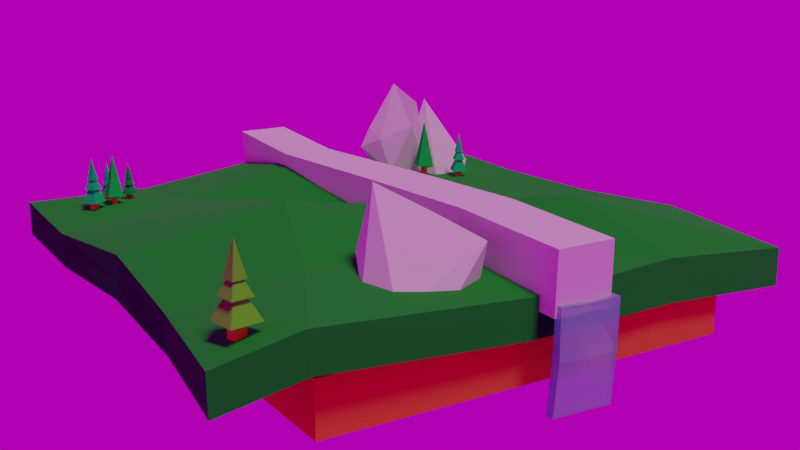 # Source: untitled.blend  (saved by Blender 3.4.6; exported with 4.5.12 LTS)
import bpy
from mathutils import Matrix  # noqa: F401  (used for matrix-valued properties, if any)

bpy.ops.wm.read_factory_settings(use_empty=True)
scene = bpy.context.scene
scene.name = 'Scene'

# ---- collections
col_collection = bpy.data.collections.new('Collection'); scene.collection.children.link(col_collection)

# ---- images (referenced by path relative to the original .blend; pixels are not part of the script)
import os
ASSET_DIR = os.environ.get("B2B_ASSET_DIR", "")  # directory of the original .blend (textures are referenced by path, not embedded)
HERE = os.path.dirname(os.path.abspath(__file__))  # packed textures are extracted next to this script under _unpacked/

def load_image(name, relpath, width, height, colorspace="sRGB"):
    """Load a texture the original file referenced (path relative to the .blend, or extracted next to this script)."""
    p = next((c for c in (os.path.join(HERE, relpath), os.path.join(ASSET_DIR, relpath)) if relpath and os.path.exists(c)), "")
    if p:
        img = bpy.data.images.load(p, check_existing=True)
        img.name = name
    else:  # same state as the original file: an image datablock whose file is absent (Cycles renders it pink)
        img = bpy.data.images.new(name, width, height)
        img.source = "FILE"
        img.filepath = "//" + (relpath or name)
    img.colorspace_settings.name = colorspace
    return img
img_river_walk_1_4k_exr = load_image('river_walk_1_4k.exr', 'river_walk_1_4k.exr', 1024, 1024, 'Linear Rec.709')

# ---- materials (node trees are filled in below, after node groups)
mat_material_001 = bpy.data.materials.new('Material.001')
mat_material_002 = bpy.data.materials.new('Material.002')
mat_material_003 = bpy.data.materials.new('Material.003')
mat_material_004 = bpy.data.materials.new('Material.004')
mat_material_005 = bpy.data.materials.new('Material.005')
mat_material_006 = bpy.data.materials.new('Material.006')
mat_material_007 = bpy.data.materials.new('Material.007')

# ---- material node trees
mat_material_001.use_nodes = True; mat_material_001.node_tree.nodes.clear()
_N = mat_material_001.node_tree.nodes; _L = mat_material_001.node_tree.links
n0 = _N.new('ShaderNodeBsdfPrincipled'); n0.name = 'Principled BSDF'; n0.location = (10, 300)
n0.distribution = 'GGX'
n0.subsurface_method = 'RANDOM_WALK_SKIN'
n0.inputs[0].default_value = (0.8, 0.1806, 0.03364, 1.0)
n0.inputs[2].default_value = 1.0
n0.inputs[3].default_value = 1.45
n0.inputs[27].default_value = (0.0, 0.0, 0.0, 1.0)
n0.inputs[28].default_value = 1.0
n1 = _N.new('ShaderNodeOutputMaterial'); n1.name = 'Material Output'; n1.location = (300, 300)
_L.new(n0.outputs[0], n1.inputs[0])
n1.is_active_output = True
mat_material_002.use_nodes = True; mat_material_002.node_tree.nodes.clear()
_N = mat_material_002.node_tree.nodes; _L = mat_material_002.node_tree.links
n0 = _N.new('ShaderNodeBsdfPrincipled'); n0.name = 'Principled BSDF'; n0.location = (10, 300)
n0.distribution = 'GGX'
n0.subsurface_method = 'RANDOM_WALK_SKIN'
n0.inputs[0].default_value = (0.002796, 0.402, 0.01863, 1.0)
n0.inputs[2].default_value = 1.0
n0.inputs[3].default_value = 1.45
n0.inputs[27].default_value = (0.0, 0.0, 0.0, 1.0)
n0.inputs[28].default_value = 1.0
n1 = _N.new('ShaderNodeOutputMaterial'); n1.name = 'Material Output'; n1.location = (300, 300)
_L.new(n0.outputs[0], n1.inputs[0])
n1.is_active_output = True
mat_material_003.use_nodes = True; mat_material_003.node_tree.nodes.clear()
_N = mat_material_003.node_tree.nodes; _L = mat_material_003.node_tree.links
n0 = _N.new('ShaderNodeBsdfPrincipled'); n0.name = 'Principled BSDF'; n0.location = (-199, 634)
n0.distribution = 'GGX'
n0.subsurface_method = 'RANDOM_WALK_SKIN'
n0.inputs[0].default_value = (0.2215, 0.7429, 0.8, 1.0)
n0.inputs[3].default_value = 1.45
n0.inputs[13].default_value = 1.0
n0.inputs[24].default_value = 0.07364
n0.inputs[27].default_value = (0.0, 0.0, 0.0, 1.0)
n0.inputs[28].default_value = 1.0
n1 = _N.new('ShaderNodeMixShader'); n1.name = 'Mix Shader.001'; n1.location = (550, 626)
n1.inputs[0].default_value = 0.04167
n2 = _N.new('ShaderNodeBsdfAnisotropic'); n2.name = 'Glossy BSDF'; n2.location = (357, 410)
n2.distribution = 'GGX'
n2.inputs[1].default_value = 0.0
n3 = _N.new('ShaderNodeOutputMaterial'); n3.name = 'Material Output'; n3.location = (731, 604)
n4 = _N.new('ShaderNodeBsdfGlass'); n4.name = 'Glass BSDF'; n4.location = (75, 447)
n4.distribution = 'BECKMANN'
n4.inputs[2].default_value = 1.45
n5 = _N.new('ShaderNodeMixShader'); n5.name = 'Mix Shader'; n5.location = (271, 597)
_L.new(n1.outputs[0], n3.inputs[0])
_L.new(n0.outputs[0], n5.inputs[1])
_L.new(n4.outputs[0], n5.inputs[2])
_L.new(n5.outputs[0], n1.inputs[1])
_L.new(n2.outputs[0], n1.inputs[2])
n3.is_active_output = True
mat_material_004.use_nodes = True; mat_material_004.node_tree.nodes.clear()
_N = mat_material_004.node_tree.nodes; _L = mat_material_004.node_tree.links
n0 = _N.new('ShaderNodeBsdfPrincipled'); n0.name = 'Principled BSDF'; n0.location = (10, 300)
n0.distribution = 'GGX'
n0.subsurface_method = 'RANDOM_WALK_SKIN'
n0.inputs[0].default_value = (0.003192, 0.8, 0.08071, 1.0)
n0.inputs[2].default_value = 1.0
n0.inputs[3].default_value = 1.45
n0.inputs[27].default_value = (0.0, 0.0, 0.0, 1.0)
n0.inputs[28].default_value = 1.0
n1 = _N.new('ShaderNodeOutputMaterial'); n1.name = 'Material Output'; n1.location = (300, 300)
_L.new(n0.outputs[0], n1.inputs[0])
n1.is_active_output = True
mat_material_005.use_nodes = True; mat_material_005.node_tree.nodes.clear()
_N = mat_material_005.node_tree.nodes; _L = mat_material_005.node_tree.links
n0 = _N.new('ShaderNodeBsdfPrincipled'); n0.name = 'Principled BSDF'; n0.location = (10, 300)
n0.distribution = 'GGX'
n0.subsurface_method = 'RANDOM_WALK_SKIN'
n0.inputs[0].default_value = (0.8, 0.1159, 0.008774, 1.0)
n0.inputs[3].default_value = 1.45
n0.inputs[27].default_value = (0.0, 0.0, 0.0, 1.0)
n0.inputs[28].default_value = 1.0
n1 = _N.new('ShaderNodeOutputMaterial'); n1.name = 'Material Output'; n1.location = (300, 300)
_L.new(n0.outputs[0], n1.inputs[0])
n1.is_active_output = True
mat_material_006.use_nodes = True; mat_material_006.node_tree.nodes.clear()
_N = mat_material_006.node_tree.nodes; _L = mat_material_006.node_tree.links
n0 = _N.new('ShaderNodeBsdfPrincipled'); n0.name = 'Principled BSDF'; n0.location = (10, 300)
n0.distribution = 'GGX'
n0.subsurface_method = 'RANDOM_WALK_SKIN'
n0.inputs[0].default_value = (0.001335, 0.8, 0.167, 1.0)
n0.inputs[2].default_value = 1.0
n0.inputs[3].default_value = 1.45
n0.inputs[27].default_value = (0.0, 0.0, 0.0, 1.0)
n0.inputs[28].default_value = 1.0
n1 = _N.new('ShaderNodeOutputMaterial'); n1.name = 'Material Output'; n1.location = (300, 300)
_L.new(n0.outputs[0], n1.inputs[0])
n1.is_active_output = True
mat_material_007.use_nodes = True; mat_material_007.node_tree.nodes.clear()
_N = mat_material_007.node_tree.nodes; _L = mat_material_007.node_tree.links
n0 = _N.new('ShaderNodeBsdfPrincipled'); n0.name = 'Principled BSDF'; n0.location = (10, 300)
n0.distribution = 'GGX'
n0.subsurface_method = 'RANDOM_WALK_SKIN'
n0.inputs[0].default_value = (0.1165, 0.8, 0.004254, 1.0)
n0.inputs[3].default_value = 1.45
n0.inputs[27].default_value = (0.0, 0.0, 0.0, 1.0)
n0.inputs[28].default_value = 1.0
n1 = _N.new('ShaderNodeOutputMaterial'); n1.name = 'Material Output'; n1.location = (300, 300)
_L.new(n0.outputs[0], n1.inputs[0])
n1.is_active_output = True

# ---- world
world_base_color = bpy.data.worlds.new('base color'); scene.world = world_base_color
world_base_color.use_nodes = True; world_base_color.node_tree.nodes.clear()
_N = world_base_color.node_tree.nodes; _L = world_base_color.node_tree.links
n0 = _N.new('ShaderNodeOutputWorld'); n0.name = 'World Output'; n0.location = (300, 300)
n1 = _N.new('ShaderNodeBackground'); n1.name = 'Background'; n1.location = (10, 300)
n1.inputs[1].default_value = 0.5
n2 = _N.new('ShaderNodeTexEnvironment'); n2.name = 'Environment Texture'; n2.location = (-280, 280)
n2.image = img_river_walk_1_4k_exr
_L.new(n1.outputs[0], n0.inputs[0])
_L.new(n2.outputs[0], n1.inputs[0])
n0.is_active_output = True
world_base_color.color = (0.05088, 0.05088, 0.05088)
world_base_color.use_sun_shadow = False
world_base_color.sun_shadow_jitter_overblur = 0.0

# ---- cameras
cam_camera = bpy.data.cameras.new('Camera')
cam_camera.clip_end = 100.0
cam_camera.ortho_scale = 7.314

# ---- lights
light_light = bpy.data.lights.new('Light', 'SUN')
light_light.color = (1.0, 0.8517, 0.669)
light_light.transmission_factor = 0.0
light_light.angle = 0.1993
light_light.energy = 1.0
light_light.shadow_soft_size = 0.1
light_light.shadow_cascade_max_distance = 1000.0

# ---- meshes
me_cube_002 = bpy.data.meshes.new('Cube.002')
me_cube_002.from_pydata([(0.04062, 0.1948, 3.461), (0.04062, -0.0729, 3.461), (0.7287, -0.04491, 3.461), (0.7287, 0.2511, 3.461), (-0.654, 0.1164, 3.461), (-0.654, -0.1162, 3.461), (-1.252, -1.0, -5.579), (-1.252, -1.0, 0.9986), (-1.252, 1.0, -5.579), (-1.252, 1.0, 0.9986), (1.252, -1.0, -5.579), (1.252, -1.0, 0.9986), (1.252, 1.0, -5.579), (1.252, 1.0, 0.9986), (1.313, 1.314, 4.34), (1.314, 1.314, -0.4813), (1.327, -1.428, 5.071), (1.326, -1.424, 0.3425), (-1.315, 1.315, 4.179), (-1.314, 1.314, -0.4891), (-1.314, -1.314, 4.206), (-1.314, -1.314, -0.4891), (0.02195, -1.286, 5.772), (0.009079, -1.299, 0.3649), (-0.0008932, 1.315, 4.212), (5.995e-06, 1.314, -0.4892), (1.325, -0.1136, 5.195), (1.326, -0.1102, 0.348), (-1.293, 0.008448, 1.095), (0.0, 0.0, -0.4891), (1.304, 0.6604, 5.885), (1.314, 1.314, 1.913), (1.358, -1.066, 2.595), (1.326, -1.427, 2.714), (0.6576, -1.319, 4.317), (-0.6747, -1.319, -0.7436), (-1.314, -1.314, 1.86), (-1.346, -0.6659, 3.863), (-1.326, 0.6636, -0.783), (-1.314, 1.314, 1.852), (-0.6784, 1.326, 3.649), (0.6528, 1.315, 0.3143), (-0.6921, -1.323, 3.778), (0.6571, -1.314, -0.4886), (0.6499, 1.316, 5.664), (-0.669, 1.321, -0.8012), (0.0, 0.6571, -0.4891), (-0.02461, 0.6699, 4.824), (-0.0001283, 1.314, 1.854), (0.01526, -1.292, 3.055), (1.36, -1.077, 7.376), (1.308, 0.659, 0.4963), (-1.333, 0.6695, 3.812), (-1.331, -0.6618, -0.7211), (0.0, -0.6571, -0.4891), (0.1175, -0.5472, 10.19), (-0.6571, 0.0, -0.4891), (0.6571, 0.0, -0.4891), (1.326, -0.113, 2.763), (1.306, 0.6597, 3.177), (-1.338, -0.6638, 1.563), (-0.7479, -0.6593, 5.529), (0.664, -0.7208, -0.008523), (-0.6571, -0.6571, -0.4891), (0.6983, -0.744, 6.555), (0.6573, -1.316, 1.888), (-0.6734, 1.323, 1.43), (0.66, 0.6746, 9.502), (-0.6571, 0.6571, -0.4891), (0.6571, 0.6571, -0.4891), (-0.7151, 0.7077, 3.695), (0.6515, 1.316, 2.973), (-1.33, 0.6663, 1.505), (-0.6828, -1.321, 1.508), (1.359, -1.074, 5.006), (-0.08062, -0.08276, 6.713), (0.04062, -0.07571, 7.408), (-0.654, -0.1459, 8.96), (0.03942, 0.1936, 6.439), (0.04062, 0.1938, 6.447), (-0.654, 0.101, 9.484), (-0.6336, 0.1035, 9.578), (-0.5522, 0.1147, 9.561), (1.316, 0.2182, 5.491), (1.317, 0.2176, 4.331), (1.317, 0.2171, 3.461), (0.2198, 0.208, 7.638), (0.7287, 0.2561, 6.814), (0.8952, 0.2433, 5.829), (-0.7975, -0.1304, 8.692), (-0.6573, -0.1457, 8.977), (-1.161, 0.1639, 6.028), (-1.3, 0.1794, 3.868), (-1.296, 0.1773, 5.959), (-1.299, 0.1797, 3.461), (0.957, -0.05072, 5.526), (1.324, -0.06373, 5.24), (1.324, -0.06391, 5.065), (1.325, -0.06555, 3.461), (0.7287, -0.0376, 5.76), (0.6581, 0.2495, 7.165), (-1.293, -0.08334, 6.272), (-1.295, -0.07859, 3.578), (-1.292, -0.08284, 5.946), (-1.294, -0.07841, 3.461), (0.6113, -0.04598, 6.169), (0.6595, -0.04305, 5.841), (0.07133, -0.07459, 7.588), (-1.296, 0.1281, 3.461), (-1.289, 0.01057, 3.461), (-1.292, -0.05121, 3.461)], [], [(3, 85, 84, 83, 88, 87), (5, 104, 102, 103, 101, 89, 90, 77), (3, 2, 98, 85), (4, 5, 1, 0), (2, 1, 76, 107, 105, 106, 99), (4, 0, 79, 78, 82, 81, 80), (0, 1, 2, 3), (0, 3, 87, 100, 86, 79), (1, 5, 77, 75, 76), (6, 7, 9, 8), (8, 9, 13, 12), (12, 13, 11, 10), (10, 11, 7, 6), (8, 12, 10, 6), (13, 9, 7, 11), (32, 33, 74), (35, 36, 73), (38, 39, 72), (41, 31, 71), (52, 40, 70), (51, 41, 69), (46, 45, 68), (47, 44, 67), (45, 48, 66), (43, 49, 65), (55, 105, 106, 64), (54, 56, 63), (32, 57, 62), (37, 89, 90, 61), (53, 110, 104, 102, 60), (51, 58, 59), (59, 84, 83, 30), (31, 30, 14), (15, 59, 31), (60, 103, 101, 37), (36, 37, 20), (21, 60, 36), (61, 75, 76, 107, 55), (42, 55, 22), (20, 61, 42), (62, 29, 54), (43, 54, 23), (17, 62, 43), (63, 28, 53), (35, 53, 21), (23, 63, 35), (64, 26, 50), (34, 50, 16), (22, 64, 34), (65, 22, 34), (33, 34, 16), (17, 65, 33), (66, 24, 40), (39, 40, 18), (19, 66, 39), (67, 14, 30), (68, 19, 38), (56, 38, 28), (29, 68, 56), (69, 25, 46), (57, 46, 29), (27, 69, 57), (70, 24, 47), (71, 14, 44), (48, 44, 24), (25, 71, 48), (72, 18, 52), (28, 72, 108, 109), (73, 20, 42), (49, 42, 22), (23, 73, 49), (74, 16, 50), (58, 50, 26), (27, 74, 58), (32, 17, 33), (35, 21, 36), (38, 19, 39), (41, 15, 31), (52, 18, 40), (51, 15, 41), (46, 25, 45), (47, 24, 44), (45, 25, 48), (43, 23, 49), (55, 107, 105), (54, 29, 56), (32, 27, 57), (37, 101, 89), (53, 28, 109, 110), (51, 27, 58), (59, 58, 26, 97, 98, 85, 84), (31, 59, 30), (15, 51, 59), (60, 102, 103), (36, 60, 37), (21, 53, 60), (61, 90, 77, 75), (42, 61, 55), (20, 37, 61), (62, 57, 29), (43, 62, 54), (17, 32, 62), (63, 56, 28), (35, 63, 53), (23, 54, 63), (64, 106, 99, 95, 26), (34, 64, 50), (22, 55, 64), (65, 49, 22), (33, 65, 34), (17, 43, 65), (66, 48, 24), (39, 66, 40), (19, 45, 66), (67, 44, 14), (68, 45, 19), (56, 68, 38), (29, 46, 68), (69, 41, 25), (57, 69, 46), (27, 51, 69), (70, 40, 24), (71, 31, 14), (48, 71, 44), (25, 41, 71), (72, 39, 18), (28, 38, 72), (73, 36, 20), (49, 73, 42), (23, 35, 73), (74, 33, 16), (58, 74, 50), (27, 32, 74), (98, 2, 99, 95, 96, 97), (104, 5, 4, 94, 108, 109, 110), (95, 96, 26), (83, 88, 30), (92, 94, 108, 72, 52), (91, 93, 52, 70), (78, 82, 47), (88, 87, 100, 67, 30), (81, 80, 91, 70), (86, 79, 78, 47, 67), (93, 92, 52), (94, 4, 80, 91, 93, 92), (100, 86, 67), (96, 97, 26), (82, 81, 70, 47)])
me_cube_002.polygons.foreach_set('material_index', [1, 1, 1, 1, 1, 1, 1, 1, 1, 0, 0, 0, 0, 0, 0, 1, 1, 1, 1, 1, 1, 1, 1, 1, 1, 1, 1, 1, 1, 1, 1, 1, 1, 1, 1, 1, 1, 1, 1, 1, 1, 1, 1, 1, 1, 1, 1, 1, 1, 1, 1, 1, 1, 1, 1, 1, 1, 1, 1, 1, 1, 1, 1, 1, 1, 1, 1, 1, 1, 1, 1, 1, 1, 1, 1, 1, 1, 1, 1, 1, 1, 1, 1, 1, 1, 1, 1, 1, 1, 1, 1, 1, 1, 1, 1, 1, 1, 1, 1, 1, 1, 1, 1, 1, 1, 1, 1, 1, 1, 1, 1, 1, 1, 1, 1, 1, 1, 1, 1, 1, 1, 1, 1, 1, 1, 1, 1, 1, 1, 1, 1, 1, 1, 1, 1, 1, 1, 1, 1, 1, 1, 1, 1, 1, 1, 1, 1, 1])
_uv = me_cube_002.uv_layers.new(name='UVMap')
_uv.uv.foreach_set('vector', [0.375, 0.4374, 0.375, 0.4905, 0.4044, 0.4905, 0.4437, 0.4904, 0.4551, 0.4524, 0.4885, 0.4374, 0.375, 0.9373, 0.375, 0.9951, 0.379, 0.9951, 0.4591, 0.9949, 0.4701, 0.995, 0.552, 0.9503, 0.5617, 0.9376, 0.5611, 0.9373, 0.3124, 0.5, 0.3124, 0.75, 0.3661, 0.75, 0.3655, 0.5, 0.1877, 0.5, 0.1877, 0.75, 0.2503, 0.75, 0.2503, 0.5, 0.375, 0.8126, 0.375, 0.8747, 0.5086, 0.8747, 0.5147, 0.8719, 0.4666, 0.8232, 0.4555, 0.8189, 0.4528, 0.8126, 0.375, 0.3127, 0.375, 0.3753, 0.476, 0.3753, 0.4758, 0.3752, 0.5814, 0.3218, 0.582, 0.3145, 0.5788, 0.3127, 0.2503, 0.5, 0.2503, 0.75, 0.3124, 0.75, 0.3124, 0.5, 0.375, 0.3753, 0.375, 0.4374, 0.4885, 0.4374, 0.5003, 0.431, 0.5164, 0.3915, 0.476, 0.3753, 0.375, 0.8747, 0.375, 0.9373, 0.5611, 0.9373, 0.4851, 0.8856, 0.5086, 0.8747, 0.375, 0.0, 0.625, 0.0, 0.625, 0.25, 0.375, 0.25, 0.375, 0.25, 0.625, 0.25, 0.625, 0.5, 0.375, 0.5, 0.375, 0.5, 0.625, 0.5, 0.625, 0.75, 0.375, 0.75, 0.375, 0.75, 0.625, 0.75, 0.625, 1.0, 0.375, 1.0, 0.125, 0.5, 0.375, 0.5, 0.375, 0.75, 0.125, 0.75, 0.625, 0.5, 0.875, 0.5, 0.875, 0.75, 0.625, 0.75, 0.625, 0.1875, 0.5, 0.25, 0.5, 0.1875, 0.625, 0.4375, 0.5, 0.5, 0.5, 0.4375, 0.625, 0.6875, 0.5, 0.75, 0.5, 0.6875, 0.625, 0.9375, 0.5, 1.0, 0.5, 0.9375, 0.375, 0.6875, 0.3125, 0.75, 0.3125, 0.6875, 0.875, 0.6875, 0.8125, 0.75, 0.8125, 0.6875, 0.75, 0.6875, 0.6875, 0.75, 0.6875, 0.6875, 0.25, 0.6875, 0.1875, 0.75, 0.1848, 0.6883, 0.625, 0.8125, 0.5, 0.875, 0.5, 0.8125, 0.625, 0.3125, 0.5, 0.375, 0.5, 0.3125, 0.25, 0.5625, 0.1928, 0.6197, 0.1875, 0.6213, 0.1875, 0.5625, 0.75, 0.5625, 0.6875, 0.625, 0.6875, 0.5625, 0.875, 0.5625, 0.8125, 0.625, 0.8125, 0.5625, 0.375, 0.5625, 0.3275, 0.61, 0.3125, 0.6085, 0.3125, 0.5625, 0.625, 0.5625, 0.5115, 0.6192, 0.5064, 0.6167, 0.5, 0.6167, 0.5, 0.5625, 0.625, 0.0625, 0.5, 0.125, 0.5, 0.0625, 0.5, 0.0625, 0.4285, 0.09823, 0.375, 0.0982, 0.375, 0.0625, 0.5, 0.0, 0.375, 0.0625, 0.375, 0.0, 0.625, 0.0, 0.5, 0.0625, 0.5, 0.0, 0.5, 0.5625, 0.3928, 0.6161, 0.375, 0.6161, 0.375, 0.5625, 0.5, 0.5, 0.375, 0.5625, 0.375, 0.5, 0.625, 0.5, 0.5, 0.5625, 0.5, 0.5, 0.3125, 0.5625, 0.2609, 0.6141, 0.2522, 0.6132, 0.25, 0.6129, 0.25, 0.5625, 0.3125, 0.5, 0.25, 0.5625, 0.25, 0.5, 0.375, 0.5, 0.3125, 0.5625, 0.3125, 0.5, 0.8125, 0.5625, 0.75, 0.625, 0.75, 0.5625, 0.8125, 0.5, 0.75, 0.5625, 0.75, 0.5, 0.875, 0.5, 0.8125, 0.5625, 0.8125, 0.5, 0.6875, 0.5625, 0.625, 0.625, 0.625, 0.5625, 0.6875, 0.5, 0.625, 0.5625, 0.625, 0.5, 0.75, 0.5, 0.6875, 0.5625, 0.6875, 0.5, 0.1875, 0.5625, 0.125, 0.625, 0.125, 0.5625, 0.1875, 0.5, 0.125, 0.5625, 0.125, 0.5, 0.25, 0.5, 0.1875, 0.5625, 0.1875, 0.5, 0.5, 0.3125, 0.375, 0.375, 0.375, 0.3125, 0.5, 0.25, 0.375, 0.3125, 0.375, 0.25, 0.625, 0.25, 0.5, 0.3125, 0.5, 0.25, 0.5, 0.8125, 0.375, 0.875, 0.375, 0.8125, 0.5, 0.75, 0.375, 0.8125, 0.375, 0.75, 0.625, 0.75, 0.5, 0.8125, 0.5, 0.75, 0.1848, 0.6883, 0.125, 0.75, 0.125, 0.6875, 0.6875, 0.6875, 0.625, 0.75, 0.625, 0.6875, 0.6875, 0.625, 0.625, 0.6875, 0.625, 0.625, 0.75, 0.625, 0.6875, 0.6875, 0.6875, 0.625, 0.8125, 0.6875, 0.75, 0.75, 0.75, 0.6875, 0.8125, 0.625, 0.75, 0.6875, 0.75, 0.625, 0.875, 0.625, 0.8125, 0.6875, 0.8125, 0.625, 0.3125, 0.6875, 0.25, 0.75, 0.25, 0.6875, 0.5, 0.9375, 0.375, 1.0, 0.375, 0.9375, 0.5, 0.875, 0.375, 0.9375, 0.375, 0.875, 0.625, 0.875, 0.5, 0.9375, 0.5, 0.875, 0.5, 0.6875, 0.375, 0.75, 0.375, 0.6875, 0.625, 0.625, 0.5, 0.6875, 0.5, 0.6362, 0.5191, 0.625, 0.5, 0.4375, 0.375, 0.5, 0.375, 0.4375, 0.5, 0.375, 0.375, 0.4375, 0.375, 0.375, 0.625, 0.375, 0.5, 0.4375, 0.5, 0.375, 0.5, 0.1875, 0.375, 0.25, 0.375, 0.1875, 0.5, 0.125, 0.375, 0.1875, 0.375, 0.125, 0.625, 0.125, 0.5, 0.1875, 0.5, 0.125, 0.625, 0.1875, 0.625, 0.25, 0.5, 0.25, 0.625, 0.4375, 0.625, 0.5, 0.5, 0.5, 0.625, 0.6875, 0.625, 0.75, 0.5, 0.75, 0.625, 0.9375, 0.625, 1.0, 0.5, 1.0, 0.375, 0.6875, 0.375, 0.75, 0.3125, 0.75, 0.875, 0.6875, 0.875, 0.75, 0.8125, 0.75, 0.75, 0.6875, 0.75, 0.75, 0.6875, 0.75, 0.25, 0.6875, 0.25, 0.75, 0.1875, 0.75, 0.625, 0.8125, 0.625, 0.875, 0.5, 0.875, 0.625, 0.3125, 0.625, 0.375, 0.5, 0.375, 0.25, 0.5625, 0.25, 0.6129, 0.1928, 0.6197, 0.75, 0.5625, 0.75, 0.625, 0.6875, 0.625, 0.875, 0.5625, 0.875, 0.625, 0.8125, 0.625, 0.375, 0.5625, 0.375, 0.6161, 0.3275, 0.61, 0.625, 0.5625, 0.625, 0.625, 0.5191, 0.625, 0.5115, 0.6192, 0.625, 0.0625, 0.625, 0.125, 0.5, 0.125, 0.5, 0.0625, 0.5, 0.125, 0.375, 0.125, 0.383, 0.121, 0.4654, 0.1211, 0.4732, 0.09828, 0.4285, 0.09823, 0.5, 0.0, 0.5, 0.0625, 0.375, 0.0625, 0.625, 0.0, 0.625, 0.0625, 0.5, 0.0625, 0.5, 0.5625, 0.5, 0.6167, 0.3928, 0.6161, 0.5, 0.5, 0.5, 0.5625, 0.375, 0.5625, 0.625, 0.5, 0.625, 0.5625, 0.5, 0.5625, 0.3125, 0.5625, 0.3125, 0.6085, 0.3122, 0.6085, 0.2609, 0.6141, 0.3125, 0.5, 0.3125, 0.5625, 0.25, 0.5625, 0.375, 0.5, 0.375, 0.5625, 0.3125, 0.5625, 0.8125, 0.5625, 0.8125, 0.625, 0.75, 0.625, 0.8125, 0.5, 0.8125, 0.5625, 0.75, 0.5625, 0.875, 0.5, 0.875, 0.5625, 0.8125, 0.5625, 0.6875, 0.5625, 0.6875, 0.625, 0.625, 0.625, 0.6875, 0.5, 0.6875, 0.5625, 0.625, 0.5625, 0.75, 0.5, 0.75, 0.5625, 0.6875, 0.5625, 0.1875, 0.5625, 0.1875, 0.6213, 0.1809, 0.6228, 0.1594, 0.625, 0.125, 0.625, 0.1875, 0.5, 0.1875, 0.5625, 0.125, 0.5625, 0.25, 0.5, 0.25, 0.5625, 0.1875, 0.5625, 0.5, 0.3125, 0.5, 0.375, 0.375, 0.375, 0.5, 0.25, 0.5, 0.3125, 0.375, 0.3125, 0.625, 0.25, 0.625, 0.3125, 0.5, 0.3125, 0.5, 0.8125, 0.5, 0.875, 0.375, 0.875, 0.5, 0.75, 0.5, 0.8125, 0.375, 0.8125, 0.625, 0.75, 0.625, 0.8125, 0.5, 0.8125, 0.1848, 0.6883, 0.1875, 0.75, 0.125, 0.75, 0.6875, 0.6875, 0.6875, 0.75, 0.625, 0.75, 0.6875, 0.625, 0.6875, 0.6875, 0.625, 0.6875, 0.75, 0.625, 0.75, 0.6875, 0.6875, 0.6875, 0.8125, 0.6875, 0.8125, 0.75, 0.75, 0.75, 0.8125, 0.625, 0.8125, 0.6875, 0.75, 0.6875, 0.875, 0.625, 0.875, 0.6875, 0.8125, 0.6875, 0.3125, 0.6875, 0.3125, 0.75, 0.25, 0.75, 0.5, 0.9375, 0.5, 1.0, 0.375, 1.0, 0.5, 0.875, 0.5, 0.9375, 0.375, 0.9375, 0.625, 0.875, 0.625, 0.9375, 0.5, 0.9375, 0.5, 0.6875, 0.5, 0.75, 0.375, 0.75, 0.625, 0.625, 0.625, 0.6875, 0.5, 0.6875, 0.5, 0.4375, 0.5, 0.5, 0.375, 0.5, 0.5, 0.375, 0.5, 0.4375, 0.375, 0.4375, 0.625, 0.375, 0.625, 0.4375, 0.5, 0.4375, 0.5, 0.1875, 0.5, 0.25, 0.375, 0.25, 0.5, 0.125, 0.5, 0.1875, 0.375, 0.1875, 0.625, 0.125, 0.625, 0.1875, 0.5, 0.1875, 0.375, 0.7589, 0.375, 0.8126, 0.4528, 0.8126, 0.4449, 0.792, 0.4352, 0.7589, 0.4293, 0.7589, 0.1299, 0.75, 0.1877, 0.75, 0.1877, 0.5, 0.1295, 0.5, 0.1298, 0.5499, 0.1304, 0.6631, 0.1301, 0.7232, 0.1594, 0.625, 0.125, 0.629, 0.125, 0.625, 0.125, 0.6518, 0.1645, 0.648, 0.125, 0.6875, 0.468, 0.641, 0.4899, 0.6411, 0.5, 0.6362, 0.5, 0.6875, 0.375, 0.6875, 0.3615, 0.6385, 0.375, 0.6406, 0.375, 0.6875, 0.3125, 0.6875, 0.25, 0.6403, 0.3049, 0.6326, 0.25, 0.6875, 0.1645, 0.648, 0.1799, 0.6491, 0.1865, 0.6484, 0.1848, 0.6883, 0.125, 0.6875, 0.3125, 0.6311, 0.3145, 0.6309, 0.3615, 0.6385, 0.3125, 0.6875, 0.2327, 0.6418, 0.2499, 0.6403, 0.25, 0.6403, 0.25, 0.6875, 0.1848, 0.6883, 0.375, 0.6406, 0.468, 0.641, 0.375, 0.6875, 0.375, 0.2545, 0.375, 0.3127, 0.5788, 0.3127, 0.4619, 0.2669, 0.4595, 0.2547, 0.3888, 0.2544, 0.1865, 0.6484, 0.2327, 0.6418, 0.1848, 0.6883, 0.375, 0.121, 0.383, 0.121, 0.375, 0.125, 0.3049, 0.6326, 0.3125, 0.6311, 0.3125, 0.6875, 0.25, 0.6875])
me_cube_002.materials.append(mat_material_001)
me_cube_002.materials.append(mat_material_002)
me_cube_002.update()
me_cube_003 = bpy.data.meshes.new('Cube.003')
me_cube_003.from_pydata([(-1.0, -1.029, -1.0), (-1.0, -1.122, 1.0), (-1.0, 0.8777, -1.0), (-1.0, 0.8304, 1.0), (1.0, -0.983, -1.0), (1.0, -0.928, 1.0), (1.0, 1.072, -1.0), (1.0, 1.1, 1.0), (0.002517, 0.9528, -1.0), (0.002517, 0.9339, 1.0), (0.002517, -1.012, -1.0), (0.002517, -1.05, 1.0), (0.499, 1.447, 1.0), (0.499, -0.8065, -1.0), (0.499, 1.366, -1.0), (0.499, -0.6342, 1.0), (-0.4987, 0.3774, -1.0), (-0.4987, -1.623, 1.0), (-0.4987, 0.2386, 1.0), (-0.4987, -1.329, -1.0)], [], [(0, 1, 3, 2), (14, 12, 7, 6), (6, 7, 5, 4), (19, 17, 1, 0), (14, 6, 4, 13), (18, 3, 1, 17), (12, 9, 11, 15), (16, 8, 10, 19), (13, 15, 11, 10), (16, 18, 9, 8), (4, 5, 15, 13), (7, 12, 15, 5), (8, 14, 13, 10), (8, 9, 12, 14), (2, 3, 18, 16), (2, 16, 19, 0), (9, 18, 17, 11), (10, 11, 17, 19)])
_uv = me_cube_003.uv_layers.new(name='UVMap')
_uv.uv.foreach_set('vector', [0.375, 0.0, 0.625, 0.0, 0.625, 0.25, 0.375, 0.25, 0.375, 0.4374, 0.625, 0.4374, 0.625, 0.5, 0.375, 0.5, 0.375, 0.5, 0.625, 0.5, 0.625, 0.75, 0.375, 0.75, 0.375, 0.9373, 0.625, 0.9373, 0.625, 1.0, 0.375, 1.0, 0.3124, 0.5, 0.375, 0.5, 0.375, 0.75, 0.3124, 0.75, 0.8123, 0.5, 0.875, 0.5, 0.875, 0.75, 0.8123, 0.75, 0.6876, 0.5, 0.7497, 0.5, 0.7497, 0.75, 0.6876, 0.75, 0.1877, 0.5, 0.2503, 0.5, 0.2503, 0.75, 0.1877, 0.75, 0.375, 0.8126, 0.625, 0.8126, 0.625, 0.8747, 0.375, 0.8747, 0.375, 0.3127, 0.625, 0.3127, 0.625, 0.3753, 0.375, 0.3753, 0.375, 0.75, 0.625, 0.75, 0.625, 0.8126, 0.375, 0.8126, 0.625, 0.5, 0.6876, 0.5, 0.6876, 0.75, 0.625, 0.75, 0.2503, 0.5, 0.3124, 0.5, 0.3124, 0.75, 0.2503, 0.75, 0.375, 0.3753, 0.625, 0.3753, 0.625, 0.4374, 0.375, 0.4374, 0.375, 0.25, 0.625, 0.25, 0.625, 0.3127, 0.375, 0.3127, 0.125, 0.5, 0.1877, 0.5, 0.1877, 0.75, 0.125, 0.75, 0.7497, 0.5, 0.8123, 0.5, 0.8123, 0.75, 0.7497, 0.75, 0.375, 0.8747, 0.625, 0.8747, 0.625, 0.9373, 0.375, 0.9373])
me_cube_003.update()
me_plane = bpy.data.meshes.new('Plane')
me_plane.from_pydata([(-1.014, 0.2327, -0.1687), (0.9995, 0.3701, -0.1692), (-1.021, -0.821, -0.1561), (0.9995, -0.6931, -0.1702), (-1.007, -0.7977, 1.518), (-1.002, 0.2538, 1.507), (-1.019, -0.8085, 0.6562), (-1.019, 0.2436, 0.6264), (-1.01, -0.2956, -0.1294), (0.9995, -0.1585, -0.177), (-1.009, -0.2727, 1.493), (-1.024, -0.2832, 0.6696), (-0.006327, 0.3439, -0.2684), (-0.007243, -0.7222, -0.1243), (-0.006949, -0.1875, -0.3323), (-0.5183, -0.8476, -0.09951), (-0.5202, -0.3203, -0.2556), (-0.5194, 0.2097, -0.1185), (0.4995, 0.4681, -0.1601), (0.4995, -0.6044, -0.2625), (0.4995, -0.0632, -0.2171), (-0.7686, -0.8396, -0.1076), (-0.7697, -0.3128, -0.2443), (-0.7641, 0.2159, -0.1759), (0.7495, 0.4379, -0.1527), (0.7495, -0.6309, -0.1526), (0.7495, -0.09217, -0.2008), (0.2471, -0.6411, -0.2141), (0.2473, -0.1017, -0.1589), (0.2477, 0.43, -0.08736), (-0.2612, 0.256, -0.2328), (-0.2642, -0.8067, -0.1687), (-0.2642, -0.2756, -0.2237)], [], [(26, 9, 3, 25), (11, 6, 4, 10), (8, 2, 6, 11), (0, 8, 11, 7), (7, 11, 10, 5), (24, 1, 9, 26), (30, 12, 14, 32), (32, 14, 13, 31), (22, 16, 15, 21), (23, 17, 16, 22), (29, 18, 20, 28), (28, 20, 19, 27), (0, 23, 22, 8), (8, 22, 21, 2), (18, 24, 26, 20), (20, 26, 25, 19), (14, 28, 27, 13), (12, 29, 28, 14), (16, 32, 31, 15), (17, 30, 32, 16)])
_uv = me_plane.uv_layers.new(name='UVMap')
_uv.uv.foreach_set('vector', [0.875, 0.5, 1.0, 0.5, 1.0, 1.0, 0.875, 1.0, 0.0, 0.5, 0.0, 1.0, 0.0, 1.0, 0.0, 0.5, 0.0, 0.5, 0.0, 1.0, 0.0, 1.0, 0.0, 0.5, 0.0, 0.0, 0.0, 0.5, 0.0, 0.5, 0.0, 0.0, 0.0, 0.0, 0.0, 0.5, 0.0, 0.5, 0.0, 0.0, 0.875, 0.0, 1.0, 0.0, 1.0, 0.5, 0.875, 0.5, 0.375, 0.0, 0.5, 0.0, 0.5, 0.5, 0.375, 0.5, 0.375, 0.5, 0.5, 0.5, 0.5, 1.0, 0.375, 1.0, 0.125, 0.5, 0.25, 0.5, 0.25, 1.0, 0.125, 1.0, 0.125, 0.0, 0.25, 0.0, 0.25, 0.5, 0.125, 0.5, 0.625, 0.0, 0.75, 0.0, 0.75, 0.5, 0.625, 0.5, 0.625, 0.5, 0.75, 0.5, 0.75, 1.0, 0.625, 1.0, 0.0, 0.0, 0.125, 0.0, 0.125, 0.5, 0.0, 0.5, 0.0, 0.5, 0.125, 0.5, 0.125, 1.0, 0.0, 1.0, 0.75, 0.0, 0.875, 0.0, 0.875, 0.5, 0.75, 0.5, 0.75, 0.5, 0.875, 0.5, 0.875, 1.0, 0.75, 1.0, 0.5, 0.5, 0.625, 0.5, 0.625, 1.0, 0.5, 1.0, 0.5, 0.0, 0.625, 0.0, 0.625, 0.5, 0.5, 0.5, 0.25, 0.5, 0.375, 0.5, 0.375, 1.0, 0.25, 1.0, 0.25, 0.0, 0.375, 0.0, 0.375, 0.5, 0.25, 0.5])
me_plane.materials.append(mat_material_003)
me_plane.update()
me_cube_004 = bpy.data.meshes.new('Cube.004')
me_cube_004.from_pydata([(-2.031, 0.1432, -0.01151), (-2.032, 0.06779, -0.01511), (-1.963, 0.06965, -0.007035), (-1.957, 0.1453, -0.01492), (-1.985, 0.09612, -0.05914), (-1.986, 0.0961, -0.02089), (-1.983, 0.1185, -0.06975), (-1.984, 0.1177, -0.02645), (-2.005, 0.09616, -0.06423), (-2.005, 0.09615, -0.0243), (-2.005, 0.1163, -0.05948), (-2.005, 0.1164, -0.02262), (-2.031, 0.06797, -0.01434), (-2.031, 0.1438, -0.01245), (-1.96, 0.1436, -0.01206), (-1.961, 0.06899, -0.009903), (-1.996, 0.1053, 0.1874), (-1.995, 0.108, 0.1911), (-1.993, 0.1085, 0.1943), (-1.995, 0.1045, 0.182), (-2.018, 0.1293, 0.07932), (-1.979, 0.1303, 0.07932), (-2.018, 0.08955, 0.07932), (-1.979, 0.08955, 0.07932)], [], [(11, 3, 7), (9, 0, 11), (5, 3, 2), (4, 7, 5), (5, 1, 9), (3, 13, 14), (8, 6, 4), (8, 5, 9), (10, 9, 11), (6, 11, 7), (21, 17, 18), (2, 14, 15), (0, 12, 13), (1, 15, 12), (19, 17, 16), (22, 17, 20), (23, 16, 22), (23, 18, 19), (14, 23, 15), (12, 23, 22), (13, 22, 20), (13, 21, 14), (11, 0, 3), (9, 1, 0), (5, 7, 3), (4, 6, 7), (5, 2, 1), (3, 0, 13), (8, 10, 6), (8, 4, 5), (10, 8, 9), (6, 10, 11), (21, 20, 17), (2, 3, 14), (0, 1, 12), (1, 2, 15), (19, 18, 17), (22, 16, 17), (23, 19, 16), (23, 21, 18), (14, 21, 23), (12, 15, 23), (13, 12, 22), (13, 20, 21)])
me_cube_004.polygons.foreach_set('material_index', [0, 0, 0, 1, 0, 0, 0, 1, 1, 1, 0, 0, 0, 0, 0, 0, 0, 0, 0, 0, 0, 0, 0, 0, 0, 1, 0, 0, 0, 1, 1, 1, 0, 0, 0, 0, 0, 0, 0, 0, 0, 0, 0, 0])
_uv = me_cube_004.uv_layers.new(name='UVMap')
_uv.uv.foreach_set('vector', [0.625, 0.75, 0.625, 0.5, 0.625, 0.5, 0.125, 0.75, 0.125, 0.5, 0.125, 0.5, 0.375, 0.25, 0.375, 0.5, 0.375, 0.25, 0.625, 0.25, 0.375, 0.5, 0.375, 0.25, 0.375, 1.0, 0.375, 0.75, 0.375, 0.75, 0.625, 0.5, 0.625, 0.75, 0.625, 0.5, 0.625, 0.5, 0.375, 0.75, 0.375, 0.5, 0.625, 0.75, 0.375, 1.0, 0.375, 0.75, 0.375, 0.5, 0.125, 0.75, 0.125, 0.5, 0.875, 0.5, 0.625, 0.75, 0.625, 0.5, 0.625, 0.5, 0.625, 0.75, 0.625, 0.5, 0.375, 0.25, 0.375, 0.5, 0.375, 0.25, 0.125, 0.5, 0.125, 0.75, 0.125, 0.5, 0.375, 0.75, 0.375, 1.0, 0.375, 0.75, 0.625, 0.0, 0.375, 0.25, 0.375, 0.0, 0.125, 0.75, 0.125, 0.5, 0.125, 0.5, 0.375, 1.0, 0.375, 0.75, 0.375, 0.75, 0.375, 0.25, 0.375, 0.5, 0.375, 0.25, 0.375, 0.5, 0.375, 0.25, 0.375, 0.25, 0.375, 0.75, 0.375, 1.0, 0.375, 0.75, 0.125, 0.5, 0.125, 0.75, 0.125, 0.5, 0.625, 0.75, 0.625, 0.5, 0.625, 0.5, 0.625, 0.75, 0.625, 0.75, 0.625, 0.5, 0.125, 0.75, 0.125, 0.75, 0.125, 0.5, 0.375, 0.25, 0.375, 0.5, 0.375, 0.5, 0.625, 0.25, 0.625, 0.5, 0.375, 0.5, 0.375, 1.0, 0.375, 1.0, 0.375, 0.75, 0.625, 0.5, 0.625, 0.75, 0.625, 0.75, 0.625, 0.5, 0.625, 0.75, 0.375, 0.75, 0.625, 0.75, 0.625, 1.0, 0.375, 1.0, 0.375, 0.5, 0.375, 0.75, 0.125, 0.75, 0.875, 0.5, 0.875, 0.75, 0.625, 0.75, 0.625, 0.5, 0.625, 0.75, 0.625, 0.75, 0.375, 0.25, 0.375, 0.5, 0.375, 0.5, 0.125, 0.5, 0.125, 0.75, 0.125, 0.75, 0.375, 0.75, 0.375, 1.0, 0.375, 1.0, 0.625, 0.0, 0.625, 0.25, 0.375, 0.25, 0.125, 0.75, 0.125, 0.75, 0.125, 0.5, 0.375, 1.0, 0.375, 1.0, 0.375, 0.75, 0.375, 0.25, 0.375, 0.5, 0.375, 0.5, 0.375, 0.5, 0.375, 0.5, 0.375, 0.25, 0.375, 0.75, 0.375, 1.0, 0.375, 1.0, 0.125, 0.5, 0.125, 0.75, 0.125, 0.75, 0.625, 0.75, 0.625, 0.75, 0.625, 0.5])
me_cube_004.materials.append(mat_material_004)
me_cube_004.materials.append(mat_material_005)
me_cube_004.update()
me_cube_005 = bpy.data.meshes.new('Cube.005')
me_cube_005.from_pydata([(-100.9, 4.593, 5.07), (-100.9, 4.625, 4.881), (-101.1, 4.471, 4.127), (-100.9, 4.625, 5.016), (-102.3, 6.001, -2.225), (-99.5, 6.001, -2.225), (-99.5, 3.217, -2.225), (-102.3, 3.217, -2.225), (-102.3, 6.001, -2.225), (-99.5, 6.001, -2.225), (-99.5, 3.217, -2.225), (-102.3, 3.217, -2.225), (-99.5, 3.217, -2.225), (-102.3, 3.217, -2.225), (-102.3, 6.001, -2.225), (-99.5, 6.001, -2.225), (-101.4, 4.096, -4.113), (-101.4, 4.096, -2.225), (-101.4, 5.122, -4.113), (-101.4, 5.122, -2.225), (-100.4, 4.096, -4.113), (-100.4, 4.096, -2.225), (-100.4, 5.122, -4.113), (-100.4, 5.122, -2.225), (-100.3, 4.06, -0.07358), (-101.4, 5.158, -0.07358), (-101.4, 4.06, -0.07358), (-100.3, 5.158, -0.07358), (-101.9, 5.579, -0.07358), (-99.92, 5.579, -0.07358), (-99.92, 3.639, -0.07358), (-101.9, 3.639, -0.07358), (-101.2, 4.957, 1.651), (-100.5, 4.957, 1.651), (-100.5, 4.261, 1.651), (-101.2, 4.261, 1.651), (-100.3, 3.985, 1.448), (-101.5, 3.985, 1.448), (-101.5, 5.233, 1.448), (-100.3, 5.233, 1.448), (-94.03, -0.9659, 7.974), (-94.05, -0.9287, 7.707), (-94.17, -1.28, 6.643), (-94.09, -0.9555, 7.897), (-96.8, -0.5168, -2.312), (-93.62, 1.78, -2.312), (-91.32, -1.405, -2.312), (-94.5, -3.701, -2.312), (-96.8, -0.5168, -2.312), (-93.62, 1.78, -2.312), (-91.32, -1.405, -2.312), (-94.5, -3.701, -2.312), (-91.32, -1.405, -2.312), (-94.5, -3.701, -2.312), (-96.8, -0.5168, -2.312), (-93.62, 1.78, -2.312), (-94.22, -1.971, -4.974), (-94.22, -1.971, -2.312), (-95.07, -0.797, -4.974), (-95.07, -0.797, -2.312), (-93.05, -1.124, -4.974), (-93.05, -1.124, -2.312), (-93.9, 0.04995, -4.974), (-93.9, 0.04995, -2.312), (-92.98, -1.136, 0.721), (-95.14, -0.7858, 0.721), (-94.23, -2.041, 0.721), (-93.88, 0.1191, 0.721), (-95.97, -0.6513, 0.721), (-93.75, 0.9495, 0.721), (-92.15, -1.27, 0.721), (-94.37, -2.871, 0.721), (-94.74, -0.8497, 3.152), (-93.95, -0.2757, 3.152), (-93.37, -1.072, 3.152), (-94.17, -1.646, 3.152), (-92.83, -1.16, 2.866), (-94.26, -2.189, 2.866), (-95.29, -0.7619, 2.866), (-93.86, 0.2671, 2.866), (-97.94, 8.716, 5.02), (-97.91, 8.736, 4.83), (-98.17, 8.802, 4.076), (-97.93, 8.762, 4.965), (-97.75, 10.7, -2.276), (-95.98, 8.552, -2.276), (-98.12, 6.778, -2.276), (-99.9, 8.925, -2.276), (-97.75, 10.7, -2.276), (-95.98, 8.552, -2.276), (-98.12, 6.778, -2.276), (-99.9, 8.925, -2.276), (-98.12, 6.778, -2.276), (-99.9, 8.925, -2.276), (-97.75, 10.7, -2.276), (-95.98, 8.552, -2.276), (-98.66, 8.807, -4.164), (-98.66, 8.807, -2.276), (-97.87, 9.462, -4.164), (-97.87, 9.462, -2.276), (-98.0, 8.016, -4.164), (-98.0, 8.016, -2.276), (-97.21, 8.67, -4.164), (-97.21, 8.67, -2.276), (-98.01, 7.966, -0.1243), (-97.86, 9.511, -0.1243), (-98.71, 8.812, -0.1243), (-97.16, 8.665, -0.1243), (-97.81, 10.1, -0.1243), (-96.57, 8.609, -0.1243), (-98.07, 7.372, -0.1243), (-99.3, 8.868, -0.1243), (-97.89, 9.229, 1.6), (-97.45, 8.692, 1.6), (-97.98, 8.249, 1.6), (-98.43, 8.785, 1.6), (-98.02, 7.86, 1.397), (-98.81, 8.822, 1.397), (-97.85, 9.617, 1.397), (-97.06, 8.655, 1.397), (-82.81, 93.78, 5.883), (-82.79, 93.82, 5.628), (-83.13, 93.72, 4.609), (-82.83, 93.84, 5.81), (-83.94, 96.22, -3.965), (-80.41, 94.92, -3.965), (-81.7, 91.4, -3.965), (-85.23, 92.69, -3.965), (-83.94, 96.22, -3.965), (-80.41, 94.92, -3.965), (-81.7, 91.4, -3.965), (-85.23, 92.69, -3.965), (-81.7, 91.4, -3.965), (-85.23, 92.69, -3.965), (-83.94, 96.22, -3.965), (-80.41, 94.92, -3.965), (-83.71, 93.4, -6.513), (-83.71, 93.4, -3.965), (-83.23, 94.7, -6.513), (-83.23, 94.7, -3.965), (-82.41, 92.92, -6.513), (-82.41, 92.92, -3.965), (-81.93, 94.22, -6.513), (-81.93, 94.22, -3.965), (-82.38, 92.86, -1.061), (-83.26, 94.76, -1.061), (-83.77, 93.37, -1.061), (-81.87, 94.25, -1.061), (-83.6, 95.49, -1.061), (-81.14, 94.59, -1.061), (-82.04, 92.13, -1.061), (-84.5, 93.03, -1.061), (-83.1, 94.41, 1.267), (-82.22, 94.09, 1.267), (-82.54, 93.2, 1.267), (-83.42, 93.53, 1.267), (-82.32, 92.73, 0.9929), (-83.9, 93.31, 0.9929), (-83.32, 94.89, 0.9929), (-81.74, 94.31, 0.9929), (-94.03, -0.9659, 7.974), (-97.94, 8.716, 5.02), (-97.91, 8.736, 4.83), (-98.17, 8.802, 4.076), (-97.93, 8.762, 4.965), (-97.75, 10.7, -2.276), (-95.98, 8.552, -2.276), (-98.12, 6.778, -2.276), (-99.9, 8.925, -2.276), (-97.75, 10.7, -2.276), (-95.98, 8.552, -2.276), (-98.12, 6.778, -2.276), (-99.9, 8.925, -2.276), (-98.12, 6.778, -2.276), (-99.9, 8.925, -2.276), (-97.75, 10.7, -2.276), (-95.98, 8.552, -2.276), (-98.66, 8.807, -4.164), (-98.66, 8.807, -2.276), (-97.87, 9.462, -4.164), (-97.87, 9.462, -2.276), (-98.0, 8.016, -4.164), (-98.0, 8.016, -2.276), (-97.21, 8.67, -4.164), (-97.21, 8.67, -2.276), (-98.01, 7.966, -0.1243), (-97.86, 9.511, -0.1243), (-98.71, 8.812, -0.1243), (-97.16, 8.665, -0.1243), (-97.81, 10.1, -0.1243), (-96.57, 8.609, -0.1243), (-98.07, 7.372, -0.1243), (-99.3, 8.868, -0.1243), (-97.89, 9.229, 1.6), (-97.45, 8.692, 1.6), (-97.98, 8.249, 1.6), (-98.43, 8.785, 1.6), (-98.02, 7.86, 1.397), (-98.81, 8.822, 1.397), (-97.85, 9.617, 1.397), (-97.06, 8.655, 1.397), (26.91, -12.11, 13.99), (3.983, -8.7, 14.62), (3.972, -8.628, 14.27), (3.561, -9.042, 12.86), (3.901, -8.64, 14.52), (0.3996, -6.108, 0.9979), (6.504, -5.127, 0.9979), (7.484, -11.23, 0.9979), (1.381, -12.21, 0.9979), (0.3996, -6.108, 0.9979), (6.504, -5.127, 0.9979), (7.484, -11.23, 0.9979), (1.381, -12.21, 0.9979), (7.484, -11.23, 0.9979), (1.381, -12.21, 0.9979), (0.3996, -6.108, 0.9979), (6.504, -5.127, 0.9979), (2.997, -9.976, -2.529), (2.997, -9.976, 0.9979), (2.636, -7.725, -2.529), (2.636, -7.725, 0.9979), (5.248, -9.614, -2.529), (5.248, -9.614, 0.9979), (4.887, -7.363, -2.529), (4.887, -7.363, 0.9979), (5.338, -9.679, 5.016), (2.546, -7.661, 5.016), (2.933, -10.07, 5.016), (4.951, -7.274, 5.016), (1.473, -6.884, 5.016), (5.727, -6.201, 5.016), (6.411, -10.46, 5.016), (2.157, -11.14, 5.016), (3.057, -8.029, 8.237), (4.582, -7.784, 8.237), (4.827, -9.31, 8.237), (3.302, -9.555, 8.237), (5.529, -9.817, 7.858), (2.794, -10.26, 7.858), (2.355, -7.522, 7.858), (5.09, -7.083, 7.858)], [], [(39, 36, 0, 1), (13, 14, 8, 11), (8, 9, 5, 4), (1, 2, 3), (9, 10, 6, 5), (19, 18, 22, 23), (12, 13, 11, 10), (19, 23, 15, 14), (11, 8, 4, 7), (36, 37, 2, 0), (37, 38, 3, 2), (15, 12, 10, 9), (23, 21, 12, 15), (21, 17, 13, 12), (38, 39, 1, 3), (23, 22, 20, 21), (10, 11, 7, 6), (17, 19, 14, 13), (17, 16, 18, 19), (21, 20, 16, 17), (14, 15, 9, 8), (16, 20, 22, 18), (1, 0, 2), (6, 7, 26, 24), (5, 6, 24, 27), (4, 5, 27, 25), (7, 4, 25, 26), (24, 26, 31, 30), (27, 24, 30, 29), (25, 27, 29, 28), (26, 25, 28, 31), (30, 31, 35, 34), (29, 30, 34, 33), (28, 29, 33, 32), (31, 28, 32, 35), (34, 35, 39, 38), (33, 34, 38, 37), (32, 33, 37, 36), (35, 32, 36, 39), (79, 76, 40, 41), (53, 54, 48, 51), (48, 49, 45, 44), (41, 42, 43), (49, 50, 46, 45), (59, 58, 62, 63), (52, 53, 51, 50), (59, 63, 55, 54), (51, 48, 44, 47), (76, 77, 42, 40), (77, 78, 43, 42), (55, 52, 50, 49), (63, 61, 52, 55), (61, 57, 53, 52), (78, 79, 41, 43), (63, 62, 60, 61), (50, 51, 47, 46), (57, 59, 54, 53), (57, 56, 58, 59), (61, 60, 56, 57), (54, 55, 49, 48), (56, 60, 62, 58), (41, 40, 42), (46, 47, 66, 64), (45, 46, 64, 67), (44, 45, 67, 65), (47, 44, 65, 66), (64, 66, 71, 70), (67, 64, 70, 69), (65, 67, 69, 68), (66, 65, 68, 71), (70, 71, 75, 74), (69, 70, 74, 73), (68, 69, 73, 72), (71, 68, 72, 75), (74, 75, 79, 78), (73, 74, 78, 77), (72, 73, 77, 76), (75, 72, 76, 79), (119, 116, 80, 81), (93, 94, 88, 91), (88, 89, 85, 84), (81, 82, 83), (89, 90, 86, 85), (99, 98, 102, 103), (92, 93, 91, 90), (99, 103, 95, 94), (91, 88, 84, 87), (116, 117, 82, 80), (117, 118, 83, 82), (95, 92, 90, 89), (103, 101, 92, 95), (101, 97, 93, 92), (118, 119, 81, 83), (103, 102, 100, 101), (90, 91, 87, 86), (97, 99, 94, 93), (97, 96, 98, 99), (101, 100, 96, 97), (94, 95, 89, 88), (96, 100, 102, 98), (81, 80, 82), (86, 87, 106, 104), (85, 86, 104, 107), (84, 85, 107, 105), (87, 84, 105, 106), (104, 106, 111, 110), (107, 104, 110, 109), (105, 107, 109, 108), (106, 105, 108, 111), (110, 111, 115, 114), (109, 110, 114, 113), (108, 109, 113, 112), (111, 108, 112, 115), (114, 115, 119, 118), (113, 114, 118, 117), (112, 113, 117, 116), (115, 112, 116, 119), (159, 156, 120, 121), (133, 134, 128, 131), (128, 129, 125, 124), (121, 122, 123), (129, 130, 126, 125), (139, 138, 142, 143), (132, 133, 131, 130), (139, 143, 135, 134), (131, 128, 124, 127), (156, 157, 122, 120), (157, 158, 123, 122), (135, 132, 130, 129), (143, 141, 132, 135), (141, 137, 133, 132), (158, 159, 121, 123), (143, 142, 140, 141), (130, 131, 127, 126), (137, 139, 134, 133), (137, 136, 138, 139), (141, 140, 136, 137), (134, 135, 129, 128), (136, 140, 142, 138), (121, 120, 122), (126, 127, 146, 144), (125, 126, 144, 147), (124, 125, 147, 145), (127, 124, 145, 146), (144, 146, 151, 150), (147, 144, 150, 149), (145, 147, 149, 148), (146, 145, 148, 151), (150, 151, 155, 154), (149, 150, 154, 153), (148, 149, 153, 152), (151, 148, 152, 155), (154, 155, 159, 158), (153, 154, 158, 157), (152, 153, 157, 156), (155, 152, 156, 159), (200, 197, 161, 162), (174, 175, 169, 172), (169, 170, 166, 165), (162, 163, 164), (170, 171, 167, 166), (180, 179, 183, 184), (173, 174, 172, 171), (180, 184, 176, 175), (172, 169, 165, 168), (197, 198, 163, 161), (198, 199, 164, 163), (176, 173, 171, 170), (184, 182, 173, 176), (182, 178, 174, 173), (199, 200, 162, 164), (184, 183, 181, 182), (171, 172, 168, 167), (178, 180, 175, 174), (178, 177, 179, 180), (182, 181, 177, 178), (175, 176, 170, 169), (177, 181, 183, 179), (162, 161, 163), (167, 168, 187, 185), (166, 167, 185, 188), (165, 166, 188, 186), (168, 165, 186, 187), (185, 187, 192, 191), (188, 185, 191, 190), (186, 188, 190, 189), (187, 186, 189, 192), (191, 192, 196, 195), (190, 191, 195, 194), (189, 190, 194, 193), (192, 189, 193, 196), (195, 196, 200, 199), (194, 195, 199, 198), (193, 194, 198, 197), (196, 193, 197, 200), (241, 238, 202, 203), (215, 216, 210, 213), (210, 211, 207, 206), (203, 204, 205), (211, 212, 208, 207), (221, 220, 224, 225), (214, 215, 213, 212), (221, 225, 217, 216), (213, 210, 206, 209), (238, 239, 204, 202), (239, 240, 205, 204), (217, 214, 212, 211), (225, 223, 214, 217), (223, 219, 215, 214), (240, 241, 203, 205), (225, 224, 222, 223), (212, 213, 209, 208), (219, 221, 216, 215), (219, 218, 220, 221), (223, 222, 218, 219), (216, 217, 211, 210), (218, 222, 224, 220), (203, 202, 204), (208, 209, 228, 226), (207, 208, 226, 229), (206, 207, 229, 227), (209, 206, 227, 228), (226, 228, 233, 232), (229, 226, 232, 231), (227, 229, 231, 230), (228, 227, 230, 233), (232, 233, 237, 236), (231, 232, 236, 235), (230, 231, 235, 234), (233, 230, 234, 237), (236, 237, 241, 240), (235, 236, 240, 239), (234, 235, 239, 238), (237, 234, 238, 241)])
me_cube_005.polygons.foreach_set('material_index', [0, 0, 0, 0, 0, 1, 0, 0, 0, 0, 0, 0, 0, 0, 0, 1, 0, 0, 1, 1, 0, 0, 0, 0, 0, 0, 0, 0, 0, 0, 0, 0, 0, 0, 0, 0, 0, 0, 0, 0, 0, 0, 0, 0, 1, 0, 0, 0, 0, 0, 0, 0, 0, 0, 1, 0, 0, 1, 1, 0, 0, 0, 0, 0, 0, 0, 0, 0, 0, 0, 0, 0, 0, 0, 0, 0, 0, 0, 0, 0, 0, 0, 0, 1, 0, 0, 0, 0, 0, 0, 0, 0, 0, 1, 0, 0, 1, 1, 0, 0, 0, 0, 0, 0, 0, 0, 0, 0, 0, 0, 0, 0, 0, 0, 0, 0, 0, 0, 0, 0, 0, 0, 1, 0, 0, 0, 0, 0, 0, 0, 0, 0, 1, 0, 0, 1, 1, 0, 0, 0, 0, 0, 0, 0, 0, 0, 0, 0, 0, 0, 0, 0, 0, 0, 0, 0, 0, 0, 0, 0, 0, 1, 0, 0, 0, 0, 0, 0, 0, 0, 0, 1, 0, 0, 1, 1, 0, 0, 0, 0, 0, 0, 0, 0, 0, 0, 0, 0, 0, 0, 0, 0, 0, 0, 0, 2, 2, 2, 2, 2, 1, 2, 2, 2, 2, 2, 2, 2, 2, 2, 1, 2, 2, 1, 1, 2, 2, 2, 2, 2, 2, 2, 2, 2, 2, 2, 2, 2, 2, 2, 2, 2, 2, 2])
_uv = me_cube_005.uv_layers.new(name='UVMap')
_uv.uv.foreach_set('vector', [0.375, 0.6122, 0.375, 1.138, 0.375, 1.0, 0.375, 0.75, 0.375, 0.75, 0.375, 1.0, 0.375, 1.0, 0.375, 0.75, 0.375, 0.0, 0.375, 0.25, 0.375, 0.25, 0.375, 0.0, 0.625, 0.25, 0.375, 0.5, 0.375, 0.25, 0.375, 0.5, 0.375, 0.75, 0.375, 0.75, 0.375, 0.5, 0.375, 0.0, 0.625, 0.0, 0.625, 0.25, 0.375, 0.25, 0.125, 0.5, 0.125, 0.75, 0.125, 0.75, 0.125, 0.5, 0.375, 0.0, 0.375, 0.25, 0.375, 0.25, 0.375, 0.0, 0.375, 0.75, 0.375, 1.0, 0.375, 1.0, 0.375, 0.75, 0.375, -0.1378, 0.375, 0.3878, 0.375, 0.25, 0.375, 0.0, 0.375, 0.3622, 0.375, 0.8878, 0.375, 0.75, 0.375, 0.5, 0.375, 0.5, 0.375, 0.75, 0.375, 0.75, 0.375, 0.5, 0.375, 0.5, 0.375, 0.75, 0.375, 0.75, 0.375, 0.5, 0.125, 0.5, 0.125, 0.75, 0.125, 0.75, 0.125, 0.5, 0.125, 0.3622, 0.125, 0.8878, 0.125, 0.75, 0.125, 0.5, 0.375, 0.5, 0.625, 0.5, 0.625, 0.75, 0.375, 0.75, 0.125, 0.5, 0.125, 0.75, 0.125, 0.75, 0.125, 0.5, 0.375, 0.75, 0.375, 1.0, 0.375, 1.0, 0.375, 0.75, 0.375, 0.75, 0.625, 0.75, 0.625, 1.0, 0.375, 1.0, 0.125, 0.5, 0.375, 0.5, 0.375, 0.75, 0.125, 0.75, 0.375, 0.0, 0.375, 0.25, 0.375, 0.25, 0.375, 0.0, 0.625, 0.5, 0.875, 0.5, 0.875, 0.75, 0.625, 0.75, 0.625, 0.25, 0.625, 0.5, 0.375, 0.5, 0.125, 0.5, 0.125, 0.75, 0.125, 0.75, 0.125, 0.5, 0.375, 0.5, 0.375, 0.75, 0.375, 0.75, 0.375, 0.5, 0.375, 0.0, 0.375, 0.25, 0.375, 0.25, 0.375, 0.0, 0.375, 0.75, 0.375, 1.0, 0.375, 1.0, 0.375, 0.75, 0.125, 0.5, 0.125, 0.75, 0.125, 0.75, 0.125, 0.5, 0.375, 0.5, 0.375, 0.75, 0.375, 0.75, 0.375, 0.5, 0.375, 0.0, 0.375, 0.25, 0.375, 0.25, 0.375, 0.0, 0.375, 0.75, 0.375, 1.0, 0.375, 1.0, 0.375, 0.75, 0.125, 0.5, 0.125, 0.75, 0.125, 0.75, 0.125, 0.5, 0.375, 0.5, 0.375, 0.75, 0.375, 0.75, 0.375, 0.5, 0.375, 0.0, 0.375, 0.25, 0.375, 0.25, 0.375, 0.0, 0.375, 0.75, 0.375, 1.0, 0.375, 1.0, 0.375, 0.75, 0.125, 0.5, 0.125, 0.75, 0.125, 0.8878, 0.125, 0.3622, 0.375, 0.5, 0.375, 0.75, 0.375, 0.8878, 0.375, 0.3622, 0.375, 0.0, 0.375, 0.25, 0.375, 0.3878, 0.375, -0.1378, 0.375, 0.75, 0.375, 1.0, 0.375, 1.138, 0.375, 0.6122, 0.375, 0.6122, 0.375, 1.138, 0.375, 1.0, 0.375, 0.75, 0.375, 0.75, 0.375, 1.0, 0.375, 1.0, 0.375, 0.75, 0.375, 0.0, 0.375, 0.25, 0.375, 0.25, 0.375, 0.0, 0.625, 0.25, 0.375, 0.5, 0.375, 0.25, 0.375, 0.5, 0.375, 0.75, 0.375, 0.75, 0.375, 0.5, 0.375, 0.0, 0.625, 0.0, 0.625, 0.25, 0.375, 0.25, 0.125, 0.5, 0.125, 0.75, 0.125, 0.75, 0.125, 0.5, 0.375, 0.0, 0.375, 0.25, 0.375, 0.25, 0.375, 0.0, 0.375, 0.75, 0.375, 1.0, 0.375, 1.0, 0.375, 0.75, 0.375, -0.1378, 0.375, 0.3878, 0.375, 0.25, 0.375, 0.0, 0.375, 0.3622, 0.375, 0.8878, 0.375, 0.75, 0.375, 0.5, 0.375, 0.5, 0.375, 0.75, 0.375, 0.75, 0.375, 0.5, 0.375, 0.5, 0.375, 0.75, 0.375, 0.75, 0.375, 0.5, 0.125, 0.5, 0.125, 0.75, 0.125, 0.75, 0.125, 0.5, 0.125, 0.3622, 0.125, 0.8878, 0.125, 0.75, 0.125, 0.5, 0.375, 0.5, 0.625, 0.5, 0.625, 0.75, 0.375, 0.75, 0.125, 0.5, 0.125, 0.75, 0.125, 0.75, 0.125, 0.5, 0.375, 0.75, 0.375, 1.0, 0.375, 1.0, 0.375, 0.75, 0.375, 0.75, 0.625, 0.75, 0.625, 1.0, 0.375, 1.0, 0.125, 0.5, 0.375, 0.5, 0.375, 0.75, 0.125, 0.75, 0.375, 0.0, 0.375, 0.25, 0.375, 0.25, 0.375, 0.0, 0.625, 0.5, 0.875, 0.5, 0.875, 0.75, 0.625, 0.75, 0.625, 0.25, 0.625, 0.5, 0.375, 0.5, 0.125, 0.5, 0.125, 0.75, 0.125, 0.75, 0.125, 0.5, 0.375, 0.5, 0.375, 0.75, 0.375, 0.75, 0.375, 0.5, 0.375, 0.0, 0.375, 0.25, 0.375, 0.25, 0.375, 0.0, 0.375, 0.75, 0.375, 1.0, 0.375, 1.0, 0.375, 0.75, 0.125, 0.5, 0.125, 0.75, 0.125, 0.75, 0.125, 0.5, 0.375, 0.5, 0.375, 0.75, 0.375, 0.75, 0.375, 0.5, 0.375, 0.0, 0.375, 0.25, 0.375, 0.25, 0.375, 0.0, 0.375, 0.75, 0.375, 1.0, 0.375, 1.0, 0.375, 0.75, 0.125, 0.5, 0.125, 0.75, 0.125, 0.75, 0.125, 0.5, 0.375, 0.5, 0.375, 0.75, 0.375, 0.75, 0.375, 0.5, 0.375, 0.0, 0.375, 0.25, 0.375, 0.25, 0.375, 0.0, 0.375, 0.75, 0.375, 1.0, 0.375, 1.0, 0.375, 0.75, 0.125, 0.5, 0.125, 0.75, 0.125, 0.8878, 0.125, 0.3622, 0.375, 0.5, 0.375, 0.75, 0.375, 0.8878, 0.375, 0.3622, 0.375, 0.0, 0.375, 0.25, 0.375, 0.3878, 0.375, -0.1378, 0.375, 0.75, 0.375, 1.0, 0.375, 1.138, 0.375, 0.6122, 0.375, 0.6122, 0.375, 1.138, 0.375, 1.0, 0.375, 0.75, 0.375, 0.75, 0.375, 1.0, 0.375, 1.0, 0.375, 0.75, 0.375, 0.0, 0.375, 0.25, 0.375, 0.25, 0.375, 0.0, 0.625, 0.25, 0.375, 0.5, 0.375, 0.25, 0.375, 0.5, 0.375, 0.75, 0.375, 0.75, 0.375, 0.5, 0.375, 0.0, 0.625, 0.0, 0.625, 0.25, 0.375, 0.25, 0.125, 0.5, 0.125, 0.75, 0.125, 0.75, 0.125, 0.5, 0.375, 0.0, 0.375, 0.25, 0.375, 0.25, 0.375, 0.0, 0.375, 0.75, 0.375, 1.0, 0.375, 1.0, 0.375, 0.75, 0.375, -0.1378, 0.375, 0.3878, 0.375, 0.25, 0.375, 0.0, 0.375, 0.3622, 0.375, 0.8878, 0.375, 0.75, 0.375, 0.5, 0.375, 0.5, 0.375, 0.75, 0.375, 0.75, 0.375, 0.5, 0.375, 0.5, 0.375, 0.75, 0.375, 0.75, 0.375, 0.5, 0.125, 0.5, 0.125, 0.75, 0.125, 0.75, 0.125, 0.5, 0.125, 0.3622, 0.125, 0.8878, 0.125, 0.75, 0.125, 0.5, 0.375, 0.5, 0.625, 0.5, 0.625, 0.75, 0.375, 0.75, 0.125, 0.5, 0.125, 0.75, 0.125, 0.75, 0.125, 0.5, 0.375, 0.75, 0.375, 1.0, 0.375, 1.0, 0.375, 0.75, 0.375, 0.75, 0.625, 0.75, 0.625, 1.0, 0.375, 1.0, 0.125, 0.5, 0.375, 0.5, 0.375, 0.75, 0.125, 0.75, 0.375, 0.0, 0.375, 0.25, 0.375, 0.25, 0.375, 0.0, 0.625, 0.5, 0.875, 0.5, 0.875, 0.75, 0.625, 0.75, 0.625, 0.25, 0.625, 0.5, 0.375, 0.5, 0.125, 0.5, 0.125, 0.75, 0.125, 0.75, 0.125, 0.5, 0.375, 0.5, 0.375, 0.75, 0.375, 0.75, 0.375, 0.5, 0.375, 0.0, 0.375, 0.25, 0.375, 0.25, 0.375, 0.0, 0.375, 0.75, 0.375, 1.0, 0.375, 1.0, 0.375, 0.75, 0.125, 0.5, 0.125, 0.75, 0.125, 0.75, 0.125, 0.5, 0.375, 0.5, 0.375, 0.75, 0.375, 0.75, 0.375, 0.5, 0.375, 0.0, 0.375, 0.25, 0.375, 0.25, 0.375, 0.0, 0.375, 0.75, 0.375, 1.0, 0.375, 1.0, 0.375, 0.75, 0.125, 0.5, 0.125, 0.75, 0.125, 0.75, 0.125, 0.5, 0.375, 0.5, 0.375, 0.75, 0.375, 0.75, 0.375, 0.5, 0.375, 0.0, 0.375, 0.25, 0.375, 0.25, 0.375, 0.0, 0.375, 0.75, 0.375, 1.0, 0.375, 1.0, 0.375, 0.75, 0.125, 0.5, 0.125, 0.75, 0.125, 0.8878, 0.125, 0.3622, 0.375, 0.5, 0.375, 0.75, 0.375, 0.8878, 0.375, 0.3622, 0.375, 0.0, 0.375, 0.25, 0.375, 0.3878, 0.375, -0.1378, 0.375, 0.75, 0.375, 1.0, 0.375, 1.138, 0.375, 0.6122, 0.375, 0.6122, 0.375, 1.138, 0.375, 1.0, 0.375, 0.75, 0.375, 0.75, 0.375, 1.0, 0.375, 1.0, 0.375, 0.75, 0.375, 0.0, 0.375, 0.25, 0.375, 0.25, 0.375, 0.0, 0.625, 0.25, 0.375, 0.5, 0.375, 0.25, 0.375, 0.5, 0.375, 0.75, 0.375, 0.75, 0.375, 0.5, 0.375, 0.0, 0.625, 0.0, 0.625, 0.25, 0.375, 0.25, 0.125, 0.5, 0.125, 0.75, 0.125, 0.75, 0.125, 0.5, 0.375, 0.0, 0.375, 0.25, 0.375, 0.25, 0.375, 0.0, 0.375, 0.75, 0.375, 1.0, 0.375, 1.0, 0.375, 0.75, 0.375, -0.1378, 0.375, 0.3878, 0.375, 0.25, 0.375, 0.0, 0.375, 0.3622, 0.375, 0.8878, 0.375, 0.75, 0.375, 0.5, 0.375, 0.5, 0.375, 0.75, 0.375, 0.75, 0.375, 0.5, 0.375, 0.5, 0.375, 0.75, 0.375, 0.75, 0.375, 0.5, 0.125, 0.5, 0.125, 0.75, 0.125, 0.75, 0.125, 0.5, 0.125, 0.3622, 0.125, 0.8878, 0.125, 0.75, 0.125, 0.5, 0.375, 0.5, 0.625, 0.5, 0.625, 0.75, 0.375, 0.75, 0.125, 0.5, 0.125, 0.75, 0.125, 0.75, 0.125, 0.5, 0.375, 0.75, 0.375, 1.0, 0.375, 1.0, 0.375, 0.75, 0.375, 0.75, 0.625, 0.75, 0.625, 1.0, 0.375, 1.0, 0.125, 0.5, 0.375, 0.5, 0.375, 0.75, 0.125, 0.75, 0.375, 0.0, 0.375, 0.25, 0.375, 0.25, 0.375, 0.0, 0.625, 0.5, 0.875, 0.5, 0.875, 0.75, 0.625, 0.75, 0.625, 0.25, 0.625, 0.5, 0.375, 0.5, 0.125, 0.5, 0.125, 0.75, 0.125, 0.75, 0.125, 0.5, 0.375, 0.5, 0.375, 0.75, 0.375, 0.75, 0.375, 0.5, 0.375, 0.0, 0.375, 0.25, 0.375, 0.25, 0.375, 0.0, 0.375, 0.75, 0.375, 1.0, 0.375, 1.0, 0.375, 0.75, 0.125, 0.5, 0.125, 0.75, 0.125, 0.75, 0.125, 0.5, 0.375, 0.5, 0.375, 0.75, 0.375, 0.75, 0.375, 0.5, 0.375, 0.0, 0.375, 0.25, 0.375, 0.25, 0.375, 0.0, 0.375, 0.75, 0.375, 1.0, 0.375, 1.0, 0.375, 0.75, 0.125, 0.5, 0.125, 0.75, 0.125, 0.75, 0.125, 0.5, 0.375, 0.5, 0.375, 0.75, 0.375, 0.75, 0.375, 0.5, 0.375, 0.0, 0.375, 0.25, 0.375, 0.25, 0.375, 0.0, 0.375, 0.75, 0.375, 1.0, 0.375, 1.0, 0.375, 0.75, 0.125, 0.5, 0.125, 0.75, 0.125, 0.8878, 0.125, 0.3622, 0.375, 0.5, 0.375, 0.75, 0.375, 0.8878, 0.375, 0.3622, 0.375, 0.0, 0.375, 0.25, 0.375, 0.3878, 0.375, -0.1378, 0.375, 0.75, 0.375, 1.0, 0.375, 1.138, 0.375, 0.6122, 0.375, 0.6122, 0.375, 1.138, 0.375, 1.0, 0.375, 0.75, 0.375, 0.75, 0.375, 1.0, 0.375, 1.0, 0.375, 0.75, 0.375, 0.0, 0.375, 0.25, 0.375, 0.25, 0.375, 0.0, 0.625, 0.25, 0.375, 0.5, 0.375, 0.25, 0.375, 0.5, 0.375, 0.75, 0.375, 0.75, 0.375, 0.5, 0.375, 0.0, 0.625, 0.0, 0.625, 0.25, 0.375, 0.25, 0.125, 0.5, 0.125, 0.75, 0.125, 0.75, 0.125, 0.5, 0.375, 0.0, 0.375, 0.25, 0.375, 0.25, 0.375, 0.0, 0.375, 0.75, 0.375, 1.0, 0.375, 1.0, 0.375, 0.75, 0.375, -0.1378, 0.375, 0.3878, 0.375, 0.25, 0.375, 0.0, 0.375, 0.3622, 0.375, 0.8878, 0.375, 0.75, 0.375, 0.5, 0.375, 0.5, 0.375, 0.75, 0.375, 0.75, 0.375, 0.5, 0.375, 0.5, 0.375, 0.75, 0.375, 0.75, 0.375, 0.5, 0.125, 0.5, 0.125, 0.75, 0.125, 0.75, 0.125, 0.5, 0.125, 0.3622, 0.125, 0.8878, 0.125, 0.75, 0.125, 0.5, 0.375, 0.5, 0.625, 0.5, 0.625, 0.75, 0.375, 0.75, 0.125, 0.5, 0.125, 0.75, 0.125, 0.75, 0.125, 0.5, 0.375, 0.75, 0.375, 1.0, 0.375, 1.0, 0.375, 0.75, 0.375, 0.75, 0.625, 0.75, 0.625, 1.0, 0.375, 1.0, 0.125, 0.5, 0.375, 0.5, 0.375, 0.75, 0.125, 0.75, 0.375, 0.0, 0.375, 0.25, 0.375, 0.25, 0.375, 0.0, 0.625, 0.5, 0.875, 0.5, 0.875, 0.75, 0.625, 0.75, 0.625, 0.25, 0.625, 0.5, 0.375, 0.5, 0.125, 0.5, 0.125, 0.75, 0.125, 0.75, 0.125, 0.5, 0.375, 0.5, 0.375, 0.75, 0.375, 0.75, 0.375, 0.5, 0.375, 0.0, 0.375, 0.25, 0.375, 0.25, 0.375, 0.0, 0.375, 0.75, 0.375, 1.0, 0.375, 1.0, 0.375, 0.75, 0.125, 0.5, 0.125, 0.75, 0.125, 0.75, 0.125, 0.5, 0.375, 0.5, 0.375, 0.75, 0.375, 0.75, 0.375, 0.5, 0.375, 0.0, 0.375, 0.25, 0.375, 0.25, 0.375, 0.0, 0.375, 0.75, 0.375, 1.0, 0.375, 1.0, 0.375, 0.75, 0.125, 0.5, 0.125, 0.75, 0.125, 0.75, 0.125, 0.5, 0.375, 0.5, 0.375, 0.75, 0.375, 0.75, 0.375, 0.5, 0.375, 0.0, 0.375, 0.25, 0.375, 0.25, 0.375, 0.0, 0.375, 0.75, 0.375, 1.0, 0.375, 1.0, 0.375, 0.75, 0.125, 0.5, 0.125, 0.75, 0.125, 0.8878, 0.125, 0.3622, 0.375, 0.5, 0.375, 0.75, 0.375, 0.8878, 0.375, 0.3622, 0.375, 0.0, 0.375, 0.25, 0.375, 0.3878, 0.375, -0.1378, 0.375, 0.75, 0.375, 1.0, 0.375, 1.138, 0.375, 0.6122, 0.375, 0.6122, 0.375, 1.138, 0.375, 1.0, 0.375, 0.75, 0.375, 0.75, 0.375, 1.0, 0.375, 1.0, 0.375, 0.75, 0.375, 0.0, 0.375, 0.25, 0.375, 0.25, 0.375, 0.0, 0.625, 0.25, 0.375, 0.5, 0.375, 0.25, 0.375, 0.5, 0.375, 0.75, 0.375, 0.75, 0.375, 0.5, 0.375, 0.0, 0.625, 0.0, 0.625, 0.25, 0.375, 0.25, 0.125, 0.5, 0.125, 0.75, 0.125, 0.75, 0.125, 0.5, 0.375, 0.0, 0.375, 0.25, 0.375, 0.25, 0.375, 0.0, 0.375, 0.75, 0.375, 1.0, 0.375, 1.0, 0.375, 0.75, 0.375, -0.1378, 0.375, 0.3878, 0.375, 0.25, 0.375, 0.0, 0.375, 0.3622, 0.375, 0.8878, 0.375, 0.75, 0.375, 0.5, 0.375, 0.5, 0.375, 0.75, 0.375, 0.75, 0.375, 0.5, 0.375, 0.5, 0.375, 0.75, 0.375, 0.75, 0.375, 0.5, 0.125, 0.5, 0.125, 0.75, 0.125, 0.75, 0.125, 0.5, 0.125, 0.3622, 0.125, 0.8878, 0.125, 0.75, 0.125, 0.5, 0.375, 0.5, 0.625, 0.5, 0.625, 0.75, 0.375, 0.75, 0.125, 0.5, 0.125, 0.75, 0.125, 0.75, 0.125, 0.5, 0.375, 0.75, 0.375, 1.0, 0.375, 1.0, 0.375, 0.75, 0.375, 0.75, 0.625, 0.75, 0.625, 1.0, 0.375, 1.0, 0.125, 0.5, 0.375, 0.5, 0.375, 0.75, 0.125, 0.75, 0.375, 0.0, 0.375, 0.25, 0.375, 0.25, 0.375, 0.0, 0.625, 0.5, 0.875, 0.5, 0.875, 0.75, 0.625, 0.75, 0.625, 0.25, 0.625, 0.5, 0.375, 0.5, 0.125, 0.5, 0.125, 0.75, 0.125, 0.75, 0.125, 0.5, 0.375, 0.5, 0.375, 0.75, 0.375, 0.75, 0.375, 0.5, 0.375, 0.0, 0.375, 0.25, 0.375, 0.25, 0.375, 0.0, 0.375, 0.75, 0.375, 1.0, 0.375, 1.0, 0.375, 0.75, 0.125, 0.5, 0.125, 0.75, 0.125, 0.75, 0.125, 0.5, 0.375, 0.5, 0.375, 0.75, 0.375, 0.75, 0.375, 0.5, 0.375, 0.0, 0.375, 0.25, 0.375, 0.25, 0.375, 0.0, 0.375, 0.75, 0.375, 1.0, 0.375, 1.0, 0.375, 0.75, 0.125, 0.5, 0.125, 0.75, 0.125, 0.75, 0.125, 0.5, 0.375, 0.5, 0.375, 0.75, 0.375, 0.75, 0.375, 0.5, 0.375, 0.0, 0.375, 0.25, 0.375, 0.25, 0.375, 0.0, 0.375, 0.75, 0.375, 1.0, 0.375, 1.0, 0.375, 0.75, 0.125, 0.5, 0.125, 0.75, 0.125, 0.8878, 0.125, 0.3622, 0.375, 0.5, 0.375, 0.75, 0.375, 0.8878, 0.375, 0.3622, 0.375, 0.0, 0.375, 0.25, 0.375, 0.3878, 0.375, -0.1378, 0.375, 0.75, 0.375, 1.0, 0.375, 1.138, 0.375, 0.6122])
me_cube_005.materials.append(mat_material_006)
me_cube_005.materials.append(mat_material_005)
me_cube_005.materials.append(mat_material_007)
me_cube_005.update()
me_icosphere = bpy.data.meshes.new('Icosphere')
me_icosphere.from_pydata([(-0.04657, 0.000823, 0.393), (-0.0542, 0.1622, 0.1116), (0.1627, 0.1689, 0.04061), (0.3188, -0.06404, -0.077), (0.275, -0.1177, -0.03082), (-0.001983, -0.1898, -0.00464), (0.06998, 0.1618, -0.2825), (0.2763, 0.03712, -0.1193), (0.2458, -0.1223, -0.1263), (0.1144, -0.1134, -0.08686), (0.0313, 0.004828, -0.1513), (0.1024, 0.02821, -0.03603), (1.842, -1.477, 0.4456), (1.791, -1.14, 0.2578), (2.137, -1.129, 0.2231), (2.19, -1.579, 0.01632), (1.992, -1.619, 0.05297), (1.781, -1.523, 0.1525), (2.058, -1.17, -0.2551), (2.215, -1.352, 0.02386), (1.93, -1.675, -0.02524), (1.878, -1.432, 0.06597), (1.789, -1.416, -0.112), (1.88, -1.38, 0.03906), (1.954, -1.409, 0.08274), (1.953, -1.401, 0.07819), (1.961, -1.401, 0.07735), (1.963, -1.412, 0.07235), (1.958, -1.413, 0.07323), (1.953, -1.41, 0.07564), (1.959, -1.402, 0.06577), (1.963, -1.406, 0.07253), (1.956, -1.414, 0.07134), (1.955, -1.408, 0.07355), (1.953, -1.408, 0.06924), (1.955, -1.407, 0.0729), (-0.1588, -0.1441, 0.4817), (0.1465, -0.2117, 0.2753), (0.09442, -0.1453, 0.4023), (-0.2347, -0.1093, 0.3008), (-0.1406, -0.3289, 0.2303), (0.01236, -0.3434, 0.1889), (0.1266, -0.07925, -0.01006), (-0.07033, -0.02027, 0.1204), (-0.168, -0.221, -0.06014), (-0.1317, -0.3911, 0.1261), (0.1278, -0.3432, 0.02349), (0.05119, -0.1362, -0.3007)], [], [(0, 1, 2), (1, 0, 5), (0, 2, 3), (0, 3, 4), (0, 4, 5), (1, 5, 10), (2, 1, 6), (3, 2, 7), (4, 3, 8), (5, 4, 9), (1, 10, 6), (2, 6, 7), (3, 7, 8), (4, 8, 9), (5, 9, 10), (6, 10, 11), (7, 6, 11), (8, 7, 11), (9, 8, 11), (10, 9, 11), (12, 13, 14), (13, 12, 17), (12, 14, 15), (12, 15, 16), (12, 16, 17), (13, 17, 22), (14, 13, 18), (15, 14, 19), (16, 15, 20), (17, 16, 21), (13, 22, 18), (14, 18, 19), (15, 19, 20), (16, 20, 21), (17, 21, 22), (18, 22, 23), (19, 18, 23), (20, 19, 23), (21, 20, 23), (22, 21, 23), (24, 25, 26), (25, 24, 29), (24, 26, 27), (24, 27, 28), (24, 28, 29), (25, 29, 34), (26, 25, 30), (27, 26, 31), (28, 27, 32), (29, 28, 33), (25, 34, 30), (26, 30, 31), (27, 31, 32), (28, 32, 33), (29, 33, 34), (30, 34, 35), (31, 30, 35), (32, 31, 35), (33, 32, 35), (34, 33, 35), (37, 38, 36), (38, 39, 36), (41, 37, 36), (40, 41, 36), (43, 39, 38), (42, 38, 37), (45, 41, 40), (42, 43, 38), (44, 45, 40), (44, 40, 39), (46, 37, 41), (43, 44, 39), (45, 46, 41), (46, 42, 37), (47, 43, 42), (47, 44, 43), (47, 45, 44), (46, 47, 42), (47, 46, 45), (39, 40, 36)])
_uv = me_icosphere.uv_layers.new(name='UVMap')
_uv.uv.foreach_set('vector', [0.1818, 0.0, 0.2727, 0.1575, 0.09091, 0.1575, 0.2727, 0.1575, 0.3636, 0.0, 0.4545, 0.1575, 0.9091, 0.0, 1.0, 0.1575, 0.8182, 0.1575, 0.7273, 0.0, 0.8182, 0.1575, 0.6364, 0.1575, 0.5455, 0.0, 0.6364, 0.1575, 0.4545, 0.1575, 0.2727, 0.1575, 0.4545, 0.1575, 0.3636, 0.3149, 0.09091, 0.1575, 0.2727, 0.1575, 0.1818, 0.3149, 0.8182, 0.1575, 1.0, 0.1575, 0.9091, 0.3149, 0.6364, 0.1575, 0.8182, 0.1575, 0.7273, 0.3149, 0.4545, 0.1575, 0.6364, 0.1575, 0.5455, 0.3149, 0.2727, 0.1575, 0.3636, 0.3149, 0.1818, 0.3149, 0.09091, 0.1575, 0.1818, 0.3149, 0.0, 0.3149, 0.8182, 0.1575, 0.9091, 0.3149, 0.7273, 0.3149, 0.6364, 0.1575, 0.7273, 0.3149, 0.5455, 0.3149, 0.4545, 0.1575, 0.5455, 0.3149, 0.3636, 0.3149, 0.1818, 0.3149, 0.3636, 0.3149, 0.2727, 0.4724, 0.0, 0.3149, 0.1818, 0.3149, 0.09091, 0.4724, 0.7273, 0.3149, 0.9091, 0.3149, 0.8182, 0.4724, 0.5455, 0.3149, 0.7273, 0.3149, 0.6364, 0.4724, 0.3636, 0.3149, 0.5455, 0.3149, 0.4545, 0.4724, 0.1818, 0.0, 0.2727, 0.1575, 0.09091, 0.1575, 0.2727, 0.1575, 0.3636, 0.0, 0.4545, 0.1575, 0.9091, 0.0, 1.0, 0.1575, 0.8182, 0.1575, 0.7273, 0.0, 0.8182, 0.1575, 0.6364, 0.1575, 0.5455, 0.0, 0.6364, 0.1575, 0.4545, 0.1575, 0.2727, 0.1575, 0.4545, 0.1575, 0.3636, 0.3149, 0.09091, 0.1575, 0.2727, 0.1575, 0.1818, 0.3149, 0.8182, 0.1575, 1.0, 0.1575, 0.9091, 0.3149, 0.6364, 0.1575, 0.8182, 0.1575, 0.7273, 0.3149, 0.4545, 0.1575, 0.6364, 0.1575, 0.5455, 0.3149, 0.2727, 0.1575, 0.3636, 0.3149, 0.1818, 0.3149, 0.09091, 0.1575, 0.1818, 0.3149, 0.0, 0.3149, 0.8182, 0.1575, 0.9091, 0.3149, 0.7273, 0.3149, 0.6364, 0.1575, 0.7273, 0.3149, 0.5455, 0.3149, 0.4545, 0.1575, 0.5455, 0.3149, 0.3636, 0.3149, 0.1818, 0.3149, 0.3636, 0.3149, 0.2727, 0.4724, 0.0, 0.3149, 0.1818, 0.3149, 0.09091, 0.4724, 0.7273, 0.3149, 0.9091, 0.3149, 0.8182, 0.4724, 0.5455, 0.3149, 0.7273, 0.3149, 0.6364, 0.4724, 0.3636, 0.3149, 0.5455, 0.3149, 0.4545, 0.4724, 0.1818, 0.0, 0.2727, 0.1575, 0.09091, 0.1575, 0.2727, 0.1575, 0.3636, 0.0, 0.4545, 0.1575, 0.9091, 0.0, 1.0, 0.1575, 0.8182, 0.1575, 0.7273, 0.0, 0.8182, 0.1575, 0.6364, 0.1575, 0.5455, 0.0, 0.6364, 0.1575, 0.4545, 0.1575, 0.2727, 0.1575, 0.4545, 0.1575, 0.3636, 0.3149, 0.09091, 0.1575, 0.2727, 0.1575, 0.1818, 0.3149, 0.8182, 0.1575, 1.0, 0.1575, 0.9091, 0.3149, 0.6364, 0.1575, 0.8182, 0.1575, 0.7273, 0.3149, 0.4545, 0.1575, 0.6364, 0.1575, 0.5455, 0.3149, 0.2727, 0.1575, 0.3636, 0.3149, 0.1818, 0.3149, 0.09091, 0.1575, 0.1818, 0.3149, 0.0, 0.3149, 0.8182, 0.1575, 0.9091, 0.3149, 0.7273, 0.3149, 0.6364, 0.1575, 0.7273, 0.3149, 0.5455, 0.3149, 0.4545, 0.1575, 0.5455, 0.3149, 0.3636, 0.3149, 0.1818, 0.3149, 0.3636, 0.3149, 0.2727, 0.4724, 0.0, 0.3149, 0.1818, 0.3149, 0.09091, 0.4724, 0.7273, 0.3149, 0.9091, 0.3149, 0.8182, 0.4724, 0.5455, 0.3149, 0.7273, 0.3149, 0.6364, 0.4724, 0.3636, 0.3149, 0.5455, 0.3149, 0.4545, 0.4724, 0.3636, 0.3149, 0.5455, 0.3149, 0.4545, 0.4724, 0.5455, 0.3149, 0.7273, 0.3149, 0.6364, 0.4724, 0.1818, 0.3149, 0.3636, 0.3149, 0.2727, 0.4724, 0.0, 0.3149, 0.1818, 0.3149, 0.09091, 0.4724, 0.6364, 0.1575, 0.7273, 0.3149, 0.5455, 0.3149, 0.4545, 0.1575, 0.5455, 0.3149, 0.3636, 0.3149, 0.09091, 0.1575, 0.1818, 0.3149, 0.0, 0.3149, 0.4545, 0.1575, 0.6364, 0.1575, 0.5455, 0.3149, 0.8182, 0.1575, 1.0, 0.1575, 0.9091, 0.3149, 0.8182, 0.1575, 0.9091, 0.3149, 0.7273, 0.3149, 0.2727, 0.1575, 0.3636, 0.3149, 0.1818, 0.3149, 0.6364, 0.1575, 0.8182, 0.1575, 0.7273, 0.3149, 0.09091, 0.1575, 0.2727, 0.1575, 0.1818, 0.3149, 0.2727, 0.1575, 0.4545, 0.1575, 0.3636, 0.3149, 0.5455, 0.0, 0.6364, 0.1575, 0.4545, 0.1575, 0.7273, 0.0, 0.8182, 0.1575, 0.6364, 0.1575, 0.9091, 0.0, 1.0, 0.1575, 0.8182, 0.1575, 0.2727, 0.1575, 0.3636, 0.0, 0.4545, 0.1575, 0.1818, 0.0, 0.2727, 0.1575, 0.09091, 0.1575, 0.7273, 0.3149, 0.9091, 0.3149, 0.8182, 0.4724])
me_icosphere.update()
me_cube_001 = bpy.data.meshes.new('Cube.001')
me_cube_001.from_pydata([(-1.981, 1.708, -0.1188), (-2.006, 1.621, -0.1232), (-1.925, 1.601, -0.1134), (-1.895, 1.687, -0.1229), (-1.943, 1.639, -0.1761), (-1.944, 1.639, -0.1301), (-1.933, 1.664, -0.1889), (-1.934, 1.663, -0.1368), (-1.966, 1.645, -0.1823), (-1.966, 1.645, -0.1342), (-1.959, 1.668, -0.1766), (-1.959, 1.668, -0.1322), (-2.005, 1.621, -0.1222), (-1.981, 1.709, -0.12), (-1.898, 1.685, -0.1195), (-1.924, 1.599, -0.1169), (-1.953, 1.653, 0.1205), (-1.95, 1.656, 0.1249), (-1.948, 1.656, 0.1289), (-1.951, 1.652, 0.114), (-1.97, 1.688, -0.009525), (-1.925, 1.676, -0.009525), (-1.983, 1.642, -0.009525), (-1.938, 1.629, -0.009525)], [], [(11, 3, 7), (9, 0, 11), (5, 3, 2), (4, 7, 5), (5, 1, 9), (3, 13, 14), (8, 6, 4), (8, 5, 9), (10, 9, 11), (6, 11, 7), (21, 17, 18), (2, 14, 15), (0, 12, 13), (1, 15, 12), (19, 17, 16), (22, 17, 20), (23, 16, 22), (23, 18, 19), (14, 23, 15), (12, 23, 22), (13, 22, 20), (13, 21, 14), (11, 0, 3), (9, 1, 0), (5, 7, 3), (4, 6, 7), (5, 2, 1), (3, 0, 13), (8, 10, 6), (8, 4, 5), (10, 8, 9), (6, 10, 11), (21, 20, 17), (2, 3, 14), (0, 1, 12), (1, 2, 15), (19, 18, 17), (22, 16, 17), (23, 19, 16), (23, 21, 18), (14, 21, 23), (12, 15, 23), (13, 12, 22), (13, 20, 21)])
me_cube_001.polygons.foreach_set('material_index', [0, 0, 0, 1, 0, 0, 0, 1, 1, 1, 0, 0, 0, 0, 0, 0, 0, 0, 0, 0, 0, 0, 0, 0, 0, 1, 0, 0, 0, 1, 1, 1, 0, 0, 0, 0, 0, 0, 0, 0, 0, 0, 0, 0])
_uv = me_cube_001.uv_layers.new(name='UVMap')
_uv.uv.foreach_set('vector', [0.625, 0.75, 0.625, 0.5, 0.625, 0.5, 0.125, 0.75, 0.125, 0.5, 0.125, 0.5, 0.375, 0.25, 0.375, 0.5, 0.375, 0.25, 0.625, 0.25, 0.375, 0.5, 0.375, 0.25, 0.375, 1.0, 0.375, 0.75, 0.375, 0.75, 0.625, 0.5, 0.625, 0.75, 0.625, 0.5, 0.625, 0.5, 0.375, 0.75, 0.375, 0.5, 0.625, 0.75, 0.375, 1.0, 0.375, 0.75, 0.375, 0.5, 0.125, 0.75, 0.125, 0.5, 0.875, 0.5, 0.625, 0.75, 0.625, 0.5, 0.625, 0.5, 0.625, 0.75, 0.625, 0.5, 0.375, 0.25, 0.375, 0.5, 0.375, 0.25, 0.125, 0.5, 0.125, 0.75, 0.125, 0.5, 0.375, 0.75, 0.375, 1.0, 0.375, 0.75, 0.625, 0.0, 0.375, 0.25, 0.375, 0.0, 0.125, 0.75, 0.125, 0.5, 0.125, 0.5, 0.375, 1.0, 0.375, 0.75, 0.375, 0.75, 0.375, 0.25, 0.375, 0.5, 0.375, 0.25, 0.375, 0.5, 0.375, 0.25, 0.375, 0.25, 0.375, 0.75, 0.375, 1.0, 0.375, 0.75, 0.125, 0.5, 0.125, 0.75, 0.125, 0.5, 0.625, 0.75, 0.625, 0.5, 0.625, 0.5, 0.625, 0.75, 0.625, 0.75, 0.625, 0.5, 0.125, 0.75, 0.125, 0.75, 0.125, 0.5, 0.375, 0.25, 0.375, 0.5, 0.375, 0.5, 0.625, 0.25, 0.625, 0.5, 0.375, 0.5, 0.375, 1.0, 0.375, 1.0, 0.375, 0.75, 0.625, 0.5, 0.625, 0.75, 0.625, 0.75, 0.625, 0.5, 0.625, 0.75, 0.375, 0.75, 0.625, 0.75, 0.625, 1.0, 0.375, 1.0, 0.375, 0.5, 0.375, 0.75, 0.125, 0.75, 0.875, 0.5, 0.875, 0.75, 0.625, 0.75, 0.625, 0.5, 0.625, 0.75, 0.625, 0.75, 0.375, 0.25, 0.375, 0.5, 0.375, 0.5, 0.125, 0.5, 0.125, 0.75, 0.125, 0.75, 0.375, 0.75, 0.375, 1.0, 0.375, 1.0, 0.625, 0.0, 0.625, 0.25, 0.375, 0.25, 0.125, 0.75, 0.125, 0.75, 0.125, 0.5, 0.375, 1.0, 0.375, 1.0, 0.375, 0.75, 0.375, 0.25, 0.375, 0.5, 0.375, 0.5, 0.375, 0.5, 0.375, 0.5, 0.375, 0.25, 0.375, 0.75, 0.375, 1.0, 0.375, 1.0, 0.125, 0.5, 0.125, 0.75, 0.125, 0.75, 0.625, 0.75, 0.625, 0.75, 0.625, 0.5])
me_cube_001.materials.append(mat_material_004)
me_cube_001.materials.append(mat_material_005)
me_cube_001.update()

# ---- objects
ob_light = bpy.data.objects.new('Light', light_light)
ob_camera = bpy.data.objects.new('Camera', cam_camera)
ob_cube = bpy.data.objects.new('Cube', me_cube_002)
ob_cube_001 = bpy.data.objects.new('Cube.001', me_cube_003)
ob_plane = bpy.data.objects.new('Plane', me_plane)
ob_cube_002 = bpy.data.objects.new('Cube.002', me_cube_004)
ob_cube_003 = bpy.data.objects.new('Cube.003', me_cube_005)
ob_icosphere = bpy.data.objects.new('Icosphere', me_icosphere)
ob_cube_004 = bpy.data.objects.new('Cube.004', me_cube_001)

# ---- transforms, parenting, visibility, modifiers, constraints
ob_light.location = (4.076, 1.005, 5.904)
ob_light.rotation_euler = (0.4604, -0.03053, 1.819)
ob_light.lock_rotations_4d = False
ob_light.empty_display_type = 'ARROWS'
ob_light.color = (0.0, 0.0, 0.0, 0.0)
ob_light.lineart.crease_threshold = 0.0
ob_camera.location = (4.448, -2.646, 1.591)
ob_camera.rotation_euler = (1.299, -1.155e-06, 1.012)
ob_camera.lock_rotations_4d = False
ob_camera.empty_display_type = 'ARROWS'
ob_camera.color = (0.0, 0.0, 0.0, 0.0)
ob_camera.display_type = 'WIRE'
ob_camera.lineart.crease_threshold = 0.0
ob_cube.location = (0.0, 0.0, 0.0)
ob_cube.scale = (1.0, 1.0, 0.03689)
ob_cube_001.location = (0.03713, 0.06499, 0.2639)
ob_cube_001.scale = (1.386, 0.1363, 0.1363)
ob_plane.location = (0.02269, 0.007398, 0.1303)
ob_plane.scale = (-1.402, -0.2755, -0.2755)
_m = ob_plane.modifiers.new('Solidify', 'SOLIDIFY')
_m.thickness = 0.03
ob_cube_002.location = (1.036, -1.081, 0.2348)
ob_cube_003.location = (1.091, -1.06, 0.2558)
ob_cube_003.scale = (0.02172, 0.02172, 0.02172)
ob_icosphere.location = (-1.049, 0.9899, 0.1388)
ob_cube_004.location = (1.12, -0.8366, 0.3152)

# ---- collection membership
col_collection.objects.link(ob_light)
col_collection.objects.link(ob_camera)
col_collection.objects.link(ob_cube)
col_collection.objects.link(ob_cube_001)
col_collection.objects.link(ob_plane)
col_collection.objects.link(ob_cube_002)
col_collection.objects.link(ob_cube_003)
col_collection.objects.link(ob_icosphere)
col_collection.objects.link(ob_cube_004)

# ---- scene / render settings (as saved in the file)
scene.camera = ob_camera
scene.frame_start = 1; scene.frame_end = 250; scene.frame_set(75)
scene.render.engine = 'CYCLES'
scene.render.film_transparent = True
scene.cycles.sampling_pattern = 'TABULATED_SOBOL'
scene.cycles.use_light_tree = False
scene.view_settings.view_transform = 'Filmic'
bpy.context.view_layer.update()

